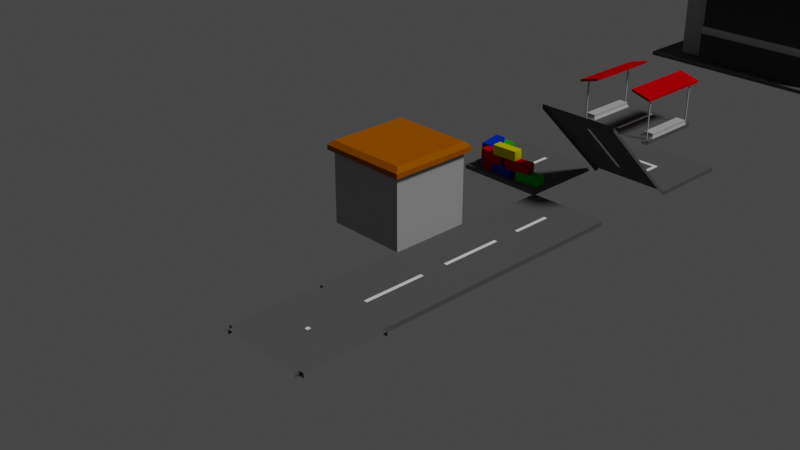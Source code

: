 # Source: Building.blend  (saved by Blender 2.93.20; exported with 4.5.12 LTS)
import bpy
from mathutils import Matrix  # noqa: F401  (used for matrix-valued properties, if any)

bpy.ops.wm.read_factory_settings(use_empty=True)
scene = bpy.context.scene
scene.name = 'Scene'

# ---- collections
col_collection = bpy.data.collections.new('Collection'); scene.collection.children.link(col_collection)
col_building = bpy.data.collections.new('Building'); scene.collection.children.link(col_building)
col_road = bpy.data.collections.new('Road'); col_building.children.link(col_road)

# ---- materials (node trees are filled in below, after node groups)
mat_strip = bpy.data.materials.new('Strip')
mat_strip.use_transparent_shadow = False
mat_strip.diffuse_color = (0.0, 0.0, 0.0, 1.0)
mat_whall = bpy.data.materials.new('Whall')
mat_whall.use_transparent_shadow = False
mat_whall.diffuse_color = (0.3424, 0.3424, 0.3424, 1.0)
mat_whall.roughness = 1.0
mat_whall.specular_intensity = 0.0
mat_whall.metallic = 0.5878
mat_interior = bpy.data.materials.new('Interior')
mat_interior.use_transparent_shadow = False
mat_interior.diffuse_color = (0.08714, 0.08714, 0.08714, 1.0)
mat_interior.roughness = 1.0
mat_interior.specular_intensity = 0.0
mat_roof = bpy.data.materials.new('Roof')
mat_roof.use_transparent_shadow = False
mat_roof.diffuse_color = (0.3264, 0.08627, 0.0, 1.0)
mat_roof.roughness = 1.0
mat_roof.specular_intensity = 0.0
mat_road = bpy.data.materials.new('Road')
mat_road.use_transparent_shadow = False
mat_road.diffuse_color = (0.08714, 0.08714, 0.08714, 1.0)
mat_road.roughness = 0.4916
mat_road.specular_intensity = 0.0
mat_white_strip = bpy.data.materials.new('White Strip')
mat_white_strip.use_transparent_shadow = False
mat_white_strip.roughness = 0.0
mat_white_strip.specular_intensity = 0.0
mat_white_strip.metallic = 0.09924
mat_green = bpy.data.materials.new('Green')
mat_green.use_transparent_shadow = False
mat_green.diffuse_color = (0.004585, 0.3844, 0.0, 1.0)
mat_green.roughness = 0.8885
mat_green.specular_intensity = 0.0
mat_green.metallic = 0.2824
mat_blue = bpy.data.materials.new('Blue')
mat_blue.use_transparent_shadow = False
mat_blue.diffuse_color = (0.0, 0.02565, 0.3844, 1.0)
mat_blue.specular_intensity = 0.0
mat_blue.metallic = 0.2214
mat_yellow = bpy.data.materials.new('Yellow')
mat_yellow.use_transparent_shadow = False
mat_yellow.diffuse_color = (0.5277, 0.4755, 0.0, 1.0)
mat_yellow.specular_intensity = 0.0
mat_yellow.metallic = 0.3588
mat_red = bpy.data.materials.new('Red')
mat_red.use_transparent_shadow = False
mat_red.diffuse_color = (0.3844, 0.0008325, 0.0, 1.0)
mat_red.specular_intensity = 0.0
mat_red.metallic = 0.3588
mat_concrete = bpy.data.materials.new('Concrete')
mat_concrete.use_transparent_shadow = False
mat_concrete.diffuse_color = (0.4292, 0.4292, 0.4292, 1.0)
mat_concrete.roughness = 1.0
mat_concrete.specular_intensity = 0.0
mat_busstop = bpy.data.materials.new('BusStop')
mat_busstop.use_transparent_shadow = False
mat_busstop.diffuse_color = (0.4672, 0.0, 0.002027, 1.0)
mat_busstop.roughness = 0.435
mat_busstop.specular_intensity = 0.3147
mat_busstop.metallic = 0.4685
mat_main = bpy.data.materials.new('Main')
mat_main.use_transparent_shadow = False
mat_main.diffuse_color = (0.8, 0.006451, 0.0, 1.0)
mat_main.specular_intensity = 1.0
mat_black = bpy.data.materials.new('Black')
mat_black.use_transparent_shadow = False
mat_black.diffuse_color = (0.04445, 0.04445, 0.04445, 1.0)
mat_black.specular_intensity = 0.0
mat_gris = bpy.data.materials.new('Gris')
mat_gris.use_transparent_shadow = False
mat_gris.diffuse_color = (0.3506, 0.3506, 0.3506, 1.0)
mat_gris.specular_intensity = 0.3287
mat_gris.metallic = 0.8671

# ---- material node trees

# ---- world
world_world = bpy.data.worlds.new('World'); scene.world = world_world
world_world.use_nodes = True; world_world.node_tree.nodes.clear()
_N = world_world.node_tree.nodes; _L = world_world.node_tree.links
n0 = _N.new('ShaderNodeOutputWorld'); n0.name = 'World Output'; n0.location = (300, 300)
n1 = _N.new('ShaderNodeBackground'); n1.name = 'Background'; n1.location = (10, 300)
n1.inputs[0].default_value = (0.05088, 0.05088, 0.05088, 1.0)
_L.new(n1.outputs[0], n0.inputs[0])
n0.is_active_output = True
world_world.color = (0.05088, 0.05088, 0.05088)
world_world.use_sun_shadow = False
world_world.sun_shadow_jitter_overblur = 0.0

# ---- cameras
cam_camera = bpy.data.cameras.new('Camera')
cam_camera.clip_end = 100.0
cam_camera.ortho_scale = 7.314

# ---- lights
light_light = bpy.data.lights.new('Light', 'SUN')
light_light.transmission_factor = 0.0
light_light.angle = 0.1993
light_light.energy = 2.0
light_light.shadow_soft_size = 0.1
light_light.shadow_cascade_max_distance = 1000.0

# ---- meshes
me_door = bpy.data.meshes.new('Door')
me_door.from_pydata([(-0.4, 0.0, -0.69), (-0.4, 0.0, 0.0), (-0.4, 0.05, -0.7), (-0.4, 0.05, 0.0), (0.4, 0.0, -0.69), (0.4, 0.0, 0.0), (0.4, 0.05, -0.7), (0.4, 0.05, 0.0), (-0.4, 0.0, -0.5863), (-0.4, 0.0, -0.5787), (-0.4, 0.0, -0.4283), (-0.4, 0.0, -0.4206), (-0.4, 0.0, -0.2739), (-0.4, 0.0, -0.2663), (-0.4, 0.0, -0.1196), (-0.4, 0.0, -0.1119), (-0.4, 0.05, -0.112), (-0.4, 0.05, -0.1198), (-0.4, 0.05, -0.2666), (-0.4, 0.05, -0.2744), (-0.4, 0.05, -0.4211), (-0.4, 0.05, -0.4289), (-0.4, 0.05, -0.5794), (-0.4, 0.05, -0.5872), (0.4, 0.05, -0.112), (0.4, 0.05, -0.1198), (0.4, 0.05, -0.2666), (0.4, 0.05, -0.2744), (0.4, 0.05, -0.4211), (0.4, 0.05, -0.4289), (0.4, 0.05, -0.5794), (0.4, 0.05, -0.5872), (0.4, 0.0, -0.1119), (0.4, 0.0, -0.1196), (0.4, 0.0, -0.2663), (0.4, 0.0, -0.2739), (0.4, 0.0, -0.4206), (0.4, 0.0, -0.4283), (0.4, 0.0, -0.5787), (0.4, 0.0, -0.5863)], [], [(15, 1, 3, 16), (16, 3, 7, 24), (24, 7, 5, 32), (32, 5, 1, 15), (2, 6, 4, 0), (7, 3, 1, 5), (4, 39, 8, 0), (39, 38, 9, 8), (38, 37, 10, 9), (37, 36, 11, 10), (36, 35, 12, 11), (35, 34, 13, 12), (34, 33, 14, 13), (33, 32, 15, 14), (6, 31, 39, 4), (31, 30, 38, 39), (30, 29, 37, 38), (29, 28, 36, 37), (28, 27, 35, 36), (27, 26, 34, 35), (26, 25, 33, 34), (25, 24, 32, 33), (2, 23, 31, 6), (23, 22, 30, 31), (22, 21, 29, 30), (21, 20, 28, 29), (20, 19, 27, 28), (19, 18, 26, 27), (18, 17, 25, 26), (17, 16, 24, 25), (0, 8, 23, 2), (8, 9, 22, 23), (9, 10, 21, 22), (10, 11, 20, 21), (11, 12, 19, 20), (12, 13, 18, 19), (13, 14, 17, 18), (14, 15, 16, 17)])
me_door.polygons.foreach_set('material_index', [0, 0, 0, 0, 0, 0, 0, 1, 0, 1, 0, 1, 0, 1, 0, 1, 0, 1, 0, 1, 0, 1, 0, 1, 0, 1, 0, 1, 0, 1, 0, 1, 0, 1, 0, 1, 0, 1])
_uv = me_door.uv_layers.new(name='UVMap')
_uv.uv.foreach_set('vector', [0.5972, 0.0, 0.625, 0.0, 0.625, 0.25, 0.5972, 0.25, 0.5972, 0.25, 0.625, 0.25, 0.625, 0.5, 0.5972, 0.5, 0.5972, 0.5, 0.625, 0.5, 0.625, 0.75, 0.5972, 0.75, 0.5972, 0.75, 0.625, 0.75, 0.625, 1.0, 0.5972, 1.0, 0.125, 0.5, 0.375, 0.5, 0.375, 0.75, 0.125, 0.75, 0.625, 0.5, 0.875, 0.5, 0.875, 0.75, 0.625, 0.75, 0.375, 0.75, 0.4028, 0.75, 0.4028, 1.0, 0.375, 1.0, 0.4028, 0.75, 0.4306, 0.75, 0.4306, 1.0, 0.4028, 1.0, 0.4306, 0.75, 0.4583, 0.75, 0.4583, 1.0, 0.4306, 1.0, 0.4583, 0.75, 0.4861, 0.75, 0.4861, 1.0, 0.4583, 1.0, 0.4861, 0.75, 0.5139, 0.75, 0.5139, 1.0, 0.4861, 1.0, 0.5139, 0.75, 0.5417, 0.75, 0.5417, 1.0, 0.5139, 1.0, 0.5417, 0.75, 0.5694, 0.75, 0.5694, 1.0, 0.5417, 1.0, 0.5694, 0.75, 0.5972, 0.75, 0.5972, 1.0, 0.5694, 1.0, 0.375, 0.5, 0.4028, 0.5, 0.4028, 0.75, 0.375, 0.75, 0.4028, 0.5, 0.4306, 0.5, 0.4306, 0.75, 0.4028, 0.75, 0.4306, 0.5, 0.4583, 0.5, 0.4583, 0.75, 0.4306, 0.75, 0.4583, 0.5, 0.4861, 0.5, 0.4861, 0.75, 0.4583, 0.75, 0.4861, 0.5, 0.5139, 0.5, 0.5139, 0.75, 0.4861, 0.75, 0.5139, 0.5, 0.5417, 0.5, 0.5417, 0.75, 0.5139, 0.75, 0.5417, 0.5, 0.5694, 0.5, 0.5694, 0.75, 0.5417, 0.75, 0.5694, 0.5, 0.5972, 0.5, 0.5972, 0.75, 0.5694, 0.75, 0.375, 0.25, 0.4028, 0.25, 0.4028, 0.5, 0.375, 0.5, 0.4028, 0.25, 0.4306, 0.25, 0.4306, 0.5, 0.4028, 0.5, 0.4306, 0.25, 0.4583, 0.25, 0.4583, 0.5, 0.4306, 0.5, 0.4583, 0.25, 0.4861, 0.25, 0.4861, 0.5, 0.4583, 0.5, 0.4861, 0.25, 0.5139, 0.25, 0.5139, 0.5, 0.4861, 0.5, 0.5139, 0.25, 0.5417, 0.25, 0.5417, 0.5, 0.5139, 0.5, 0.5417, 0.25, 0.5694, 0.25, 0.5694, 0.5, 0.5417, 0.5, 0.5694, 0.25, 0.5972, 0.25, 0.5972, 0.5, 0.5694, 0.5, 0.375, 0.0, 0.4028, 0.0, 0.4028, 0.25, 0.375, 0.25, 0.4028, 0.0, 0.4306, 0.0, 0.4306, 0.25, 0.4028, 0.25, 0.4306, 0.0, 0.4583, 0.0, 0.4583, 0.25, 0.4306, 0.25, 0.4583, 0.0, 0.4861, 0.0, 0.4861, 0.25, 0.4583, 0.25, 0.4861, 0.0, 0.5139, 0.0, 0.5139, 0.25, 0.4861, 0.25, 0.5139, 0.0, 0.5417, 0.0, 0.5417, 0.25, 0.5139, 0.25, 0.5417, 0.0, 0.5694, 0.0, 0.5694, 0.25, 0.5417, 0.25, 0.5694, 0.0, 0.5972, 0.0, 0.5972, 0.25, 0.5694, 0.25])
me_door.materials.append(None)
me_door.materials.append(mat_strip)
me_door.use_remesh_fix_poles = True
me_door.use_remesh_preserve_attributes = False
me_door.update()
me_depot = bpy.data.meshes.new('Depot')
me_depot.from_pydata([(-0.45, -0.45, 0.0), (-0.45, -0.45, 0.85), (-0.45, 0.45, 0.0), (-0.45, 0.45, 0.85), (0.45, -0.45, 0.0), (0.45, -0.45, 0.85), (0.45, 0.45, 0.0), (0.45, 0.45, 0.85), (0.4, 0.45, 0.0), (-0.4, 0.45, 0.0), (-0.4, 0.45, 0.85), (0.4, 0.45, 0.85), (-0.4, -0.45, 0.0), (0.4, -0.45, 0.0), (0.4, -0.45, 0.85), (-0.4, -0.45, 0.85), (-0.45, -0.45, 0.75), (-0.45, 0.45, 0.75), (0.45, 0.45, 0.75), (0.45, -0.45, 0.75), (0.4, -0.45, 0.75), (-0.4, -0.45, 0.75), (-0.4, 0.45, 0.75), (0.4, 0.45, 0.75), (0.4, 0.4, 0.01), (-0.4, 0.4, 0.01), (-0.5, -0.5, 0.7479), (-0.5, -0.5, 0.8021), (-0.5, 0.5, 0.8021), (0.433, 0.5, 0.8021), (0.5, 0.5, 0.8021), (0.5, -0.5, 0.8021), (-0.433, -0.5, 0.8021), (-0.433, 0.5, 0.8021), (0.433, -0.5, 0.8021), (-0.5, 0.5, 0.7479), (0.5, 0.5, 0.7479), (0.5, -0.5, 0.7479), (0.433, -0.5, 0.7479), (-0.433, -0.5, 0.7479), (-0.433, 0.5, 0.7479), (0.433, 0.5, 0.7479), (-0.45, 0.45, 0.6998), (0.45, 0.45, 0.6998), (0.45, -0.45, 0.6998), (0.4, -0.45, 0.6998), (-0.4, -0.45, 0.6998), (-0.4, 0.45, 0.6998), (0.4, 0.45, 0.6998), (-0.45, -0.45, 0.6998), (-0.4, 0.4, 0.7007), (0.4, 0.4, 0.7007), (-0.45, 0.45, -0.05), (-0.45, -0.45, -0.05), (-0.4, 0.45, -0.05), (0.45, -0.45, -0.05), (0.45, 0.45, -0.05), (0.4, -0.45, -0.05), (0.4, 0.45, -0.05), (-0.4, -0.45, -0.05), (0.4, 0.45, 0.0), (-0.4, 0.45, 0.0), (-0.4, 0.45, -0.05), (0.4, 0.45, -0.05), (-0.4, 0.5, -0.05), (0.4, 0.5, -0.05), (-0.4, 0.5, 0.0), (0.4, 0.5, 0.0)], [], [(20, 19, 37, 38), (1, 3, 28, 27), (21, 20, 38, 39), (7, 5, 31, 30), (63, 60, 67, 65), (10, 3, 1, 15), (7, 11, 14, 5), (11, 10, 15, 14), (2, 9, 54, 52), (13, 12, 59, 57), (10, 11, 29, 33), (22, 17, 35, 40), (3, 10, 33, 28), (23, 22, 40, 41), (48, 8, 24, 51), (42, 17, 22, 47), (45, 20, 21, 46), (44, 19, 20, 45), (46, 21, 16, 49), (43, 18, 19, 44), (48, 23, 18, 43), (49, 16, 17, 42), (23, 48, 47, 22), (8, 9, 25, 24), (26, 27, 28, 35), (41, 29, 30, 36), (36, 30, 31, 37), (39, 32, 27, 26), (37, 31, 34, 38), (38, 34, 32, 39), (35, 28, 33, 40), (40, 33, 29, 41), (16, 21, 39, 26), (5, 14, 34, 31), (15, 1, 27, 32), (19, 18, 36, 37), (14, 15, 32, 34), (18, 23, 41, 36), (11, 7, 30, 29), (17, 16, 26, 35), (9, 47, 50, 25), (25, 50, 51, 24), (0, 49, 42, 2), (8, 48, 43, 6), (6, 43, 44, 4), (12, 46, 49, 0), (4, 44, 45, 13), (13, 45, 46, 12), (2, 42, 47, 9), (50, 47, 48, 51), (0, 2, 52, 53), (6, 4, 55, 56), (12, 0, 53, 59), (8, 6, 56, 58), (4, 13, 57, 55), (61, 62, 64, 66), (60, 61, 66, 67), (66, 64, 65, 67)])
me_depot.polygons.foreach_set('material_index', [0, 2, 0, 2, 0, 2, 2, 2, 0, 0, 2, 0, 2, 0, 1, 0, 0, 0, 0, 0, 0, 0, 0, 0, 2, 2, 2, 2, 2, 2, 2, 2, 0, 2, 2, 0, 2, 0, 2, 0, 1, 1, 0, 0, 0, 0, 0, 0, 0, 1, 0, 0, 0, 0, 0, 0, 0, 0])
_uv = me_depot.uv_layers.new(name='UVMap')
_uv.uv.foreach_set('vector', [0.6011, 0.8333, 0.6011, 0.75, 0.6011, 0.75, 0.6011, 0.8333, 0.875, 0.75, 0.875, 0.5, 0.875, 0.5, 0.875, 0.75, 0.6011, 0.9167, 0.6011, 0.8333, 0.6011, 0.8333, 0.6011, 0.9167, 0.625, 0.5, 0.625, 0.75, 0.625, 0.75, 0.625, 0.5, 0.2917, 0.5, 0.2917, 0.5, 0.2917, 0.5, 0.2917, 0.5, 0.7917, 0.5, 0.875, 0.5, 0.875, 0.75, 0.7917, 0.75, 0.625, 0.5, 0.7083, 0.5, 0.7083, 0.75, 0.625, 0.75, 0.7083, 0.5, 0.7917, 0.5, 0.7917, 0.75, 0.7083, 0.75, 0.375, 0.25, 0.375, 0.3333, 0.375, 0.3333, 0.375, 0.25, 0.375, 0.8333, 0.375, 0.9167, 0.375, 0.9167, 0.375, 0.8333, 0.7917, 0.5, 0.7083, 0.5, 0.7083, 0.5, 0.7917, 0.5, 0.6011, 0.3333, 0.6011, 0.25, 0.6011, 0.25, 0.6011, 0.3333, 0.875, 0.5, 0.7917, 0.5, 0.7917, 0.5, 0.875, 0.5, 0.6011, 0.4167, 0.6011, 0.3333, 0.6011, 0.3333, 0.6011, 0.4167, 0.5803, 0.4167, 0.375, 0.4167, 0.375, 0.4167, 0.5803, 0.4167, 0.5803, 0.25, 0.6011, 0.25, 0.6011, 0.3333, 0.5803, 0.3333, 0.5803, 0.8333, 0.6011, 0.8333, 0.6011, 0.9167, 0.5803, 0.9167, 0.5803, 0.75, 0.6011, 0.75, 0.6011, 0.8333, 0.5803, 0.8333, 0.5803, 0.9167, 0.6011, 0.9167, 0.6011, 1.0, 0.5803, 1.0, 0.5803, 0.5, 0.6011, 0.5, 0.6011, 0.75, 0.5803, 0.75, 0.5803, 0.4167, 0.6011, 0.4167, 0.6011, 0.5, 0.5803, 0.5, 0.5803, 0.0, 0.6011, 0.0, 0.6011, 0.25, 0.5803, 0.25, 0.6011, 0.4167, 0.5803, 0.4167, 0.5803, 0.3333, 0.6011, 0.3333, 0.2917, 0.5, 0.2083, 0.5, 0.2083, 0.5, 0.2917, 0.5, 0.6011, 0.0, 0.625, 0.0, 0.625, 0.25, 0.6011, 0.25, 0.6011, 0.4167, 0.625, 0.4167, 0.625, 0.5, 0.6011, 0.5, 0.6011, 0.5, 0.625, 0.5, 0.625, 0.75, 0.6011, 0.75, 0.6011, 0.9167, 0.625, 0.9167, 0.625, 1.0, 0.6011, 1.0, 0.6011, 0.75, 0.625, 0.75, 0.625, 0.8333, 0.6011, 0.8333, 0.6011, 0.8333, 0.625, 0.8333, 0.625, 0.9167, 0.6011, 0.9167, 0.6011, 0.25, 0.625, 0.25, 0.625, 0.3333, 0.6011, 0.3333, 0.6011, 0.3333, 0.625, 0.3333, 0.625, 0.4167, 0.6011, 0.4167, 0.6011, 1.0, 0.6011, 0.9167, 0.6011, 0.9167, 0.6011, 1.0, 0.625, 0.75, 0.7083, 0.75, 0.7083, 0.75, 0.625, 0.75, 0.7917, 0.75, 0.875, 0.75, 0.875, 0.75, 0.7917, 0.75, 0.6011, 0.75, 0.6011, 0.5, 0.6011, 0.5, 0.6011, 0.75, 0.7083, 0.75, 0.7917, 0.75, 0.7917, 0.75, 0.7083, 0.75, 0.6011, 0.5, 0.6011, 0.4167, 0.6011, 0.4167, 0.6011, 0.5, 0.7083, 0.5, 0.625, 0.5, 0.625, 0.5, 0.7083, 0.5, 0.6011, 0.25, 0.6011, 0.0, 0.6011, 0.0, 0.6011, 0.25, 0.375, 0.3333, 0.5803, 0.3333, 0.5803, 0.3333, 0.375, 0.3333, 0.375, 0.3333, 0.5803, 0.3333, 0.5803, 0.4167, 0.375, 0.4167, 0.375, 0.0, 0.5803, 0.0, 0.5803, 0.25, 0.375, 0.25, 0.375, 0.4167, 0.5803, 0.4167, 0.5803, 0.5, 0.375, 0.5, 0.375, 0.5, 0.5803, 0.5, 0.5803, 0.75, 0.375, 0.75, 0.375, 0.9167, 0.5803, 0.9167, 0.5803, 1.0, 0.375, 1.0, 0.375, 0.75, 0.5803, 0.75, 0.5803, 0.8333, 0.375, 0.8333, 0.375, 0.8333, 0.5803, 0.8333, 0.5803, 0.9167, 0.375, 0.9167, 0.375, 0.25, 0.5803, 0.25, 0.5803, 0.3333, 0.375, 0.3333, 0.5803, 0.3333, 0.5803, 0.3333, 0.5803, 0.4167, 0.5803, 0.4167, 0.375, 0.0, 0.375, 0.25, 0.375, 0.25, 0.375, 0.0, 0.375, 0.5, 0.375, 0.75, 0.375, 0.75, 0.375, 0.5, 0.375, 0.9167, 0.375, 1.0, 0.375, 1.0, 0.375, 0.9167, 0.375, 0.4167, 0.375, 0.5, 0.375, 0.5, 0.375, 0.4167, 0.375, 0.75, 0.375, 0.8333, 0.375, 0.8333, 0.375, 0.75, 0.2083, 0.5, 0.2083, 0.5, 0.2083, 0.5, 0.2083, 0.5, 0.2917, 0.5, 0.2083, 0.5, 0.2083, 0.5, 0.2917, 0.5, 0.2083, 0.5, 0.2083, 0.5, 0.2917, 0.5, 0.2917, 0.5])
me_depot.materials.append(mat_whall)
me_depot.materials.append(mat_interior)
me_depot.materials.append(mat_roof)
me_depot.use_remesh_fix_poles = True
me_depot.use_remesh_preserve_attributes = False
me_depot.update()
me_loadingbay = bpy.data.meshes.new('LoadingBay')
me_loadingbay.from_pydata([(-0.5, -0.5, -0.05), (-0.5, -0.5, 0.0), (-0.5, 0.45, -0.05), (-0.5, 0.45, -3.725e-09), (0.5, -0.5, -0.05), (0.5, -0.5, 0.0), (0.5, 0.45, -0.05), (0.5, 0.45, -3.725e-09), (0.1793, -0.4344, -0.00102), (0.1793, -0.4344, 0.112), (0.1696, -0.324, -0.00102), (0.1696, -0.324, 0.112), (0.4781, -0.4081, -0.00102), (0.4781, -0.4081, 0.112), (0.4684, -0.2977, -0.00102), (0.4684, -0.2977, 0.112), (-0.1767, -0.4156, -0.00102), (-0.1767, -0.4156, 0.112), (-0.1631, -0.3056, -0.00102), (-0.1631, -0.3056, 0.112), (0.1211, -0.4524, -0.00102), (0.1211, -0.4524, 0.112), (0.1346, -0.3424, -0.00102), (0.1346, -0.3424, 0.112), (-0.4679, -0.2357, -0.00102), (-0.4679, -0.2357, 0.112), (-0.3822, -0.1654, -0.00102), (-0.3822, -0.1654, 0.112), (-0.2778, -0.4677, -0.00102), (-0.2778, -0.4677, 0.112), (-0.1921, -0.3975, -0.00102), (-0.1921, -0.3975, 0.112), (0.04744, -0.4578, 0.1104), (0.04744, -0.4578, 0.2234), (0.034, -0.3478, 0.1104), (0.034, -0.3478, 0.2234), (0.3452, -0.4214, 0.1104), (0.3452, -0.4214, 0.2234), (0.3318, -0.3114, 0.1104), (0.3318, -0.3114, 0.2234), (-0.3392, -0.4222, 0.1104), (-0.3392, -0.4222, 0.2234), (-0.3313, -0.3116, 0.1104), (-0.3313, -0.3116, 0.2234), (-0.03997, -0.4436, 0.1104), (-0.03997, -0.4436, 0.2234), (-0.03208, -0.333, 0.1104), (-0.03208, -0.333, 0.2234), (-0.1348, -0.4568, 0.222), (-0.1348, -0.4568, 0.335), (-0.14, -0.3461, 0.222), (-0.14, -0.3461, 0.335), (0.1649, -0.4426, 0.222), (0.1649, -0.4426, 0.335), (0.1597, -0.3319, 0.222), (0.1597, -0.3319, 0.335), (-0.4824, 0.1681, -0.00102), (-0.4824, 0.1681, 0.112), (-0.3716, 0.1666, -0.00102), (-0.3716, 0.1666, 0.112), (-0.4863, -0.1319, -0.00102), (-0.4863, -0.1319, 0.112), (-0.3755, -0.1333, -0.00102), (-0.3755, -0.1333, 0.112), (-0.4915, -0.01421, 0.1126), (-0.4915, -0.01421, 0.2256), (-0.3827, 0.006872, 0.1126), (-0.3827, 0.006872, 0.2256), (-0.4344, -0.3087, 0.1126), (-0.4344, -0.3087, 0.2256), (-0.3256, -0.2877, 0.1126), (-0.3256, -0.2877, 0.2256), (0.02, 0.5, -0.05), (-0.02, 0.5, -0.05), (-0.02, 0.5, 0.0), (0.02, 0.5, 0.0), (-0.02, -0.5, -0.05), (0.02, -0.5, -0.05), (0.02, -0.5, 0.0), (-0.02, -0.5, 0.0), (-0.5, 0.3, -0.05), (-0.5, 0.3, 0.0), (0.5, 0.3, -0.05), (0.5, 0.3, 0.0), (0.02, 0.3, 0.0), (-0.02, 0.3, 0.0), (-0.5, -0.1, -0.05), (0.5, -0.1, 0.0), (0.02, -0.1, 0.0), (-0.02, -0.1, 0.0), (-0.5, -0.1, 0.0), (0.5, -0.1, -0.05), (0.45, 0.5, 0.0), (0.45, -0.5, -0.05), (0.45, 0.5, -0.05), (0.45, -0.5, 0.0), (0.45, 0.3, 0.0), (0.45, -0.1, 0.0), (-0.45, 0.5, -0.05), (-0.45, -0.5, 0.0), (-0.45, 0.5, 0.0), (-0.45, -0.5, -0.05), (-0.45, 0.3, 0.0), (-0.45, -0.1, 0.0)], [], [(80, 81, 3, 2), (94, 92, 7, 6), (91, 87, 5, 4), (101, 99, 1, 0), (103, 90, 1, 99), (8, 9, 11, 10), (10, 11, 15, 14), (14, 15, 13, 12), (12, 13, 9, 8), (10, 14, 12, 8), (15, 11, 9, 13), (16, 17, 19, 18), (18, 19, 23, 22), (22, 23, 21, 20), (20, 21, 17, 16), (18, 22, 20, 16), (23, 19, 17, 21), (24, 25, 27, 26), (26, 27, 31, 30), (30, 31, 29, 28), (28, 29, 25, 24), (26, 30, 28, 24), (31, 27, 25, 29), (32, 33, 35, 34), (34, 35, 39, 38), (38, 39, 37, 36), (36, 37, 33, 32), (34, 38, 36, 32), (39, 35, 33, 37), (40, 41, 43, 42), (42, 43, 47, 46), (46, 47, 45, 44), (44, 45, 41, 40), (42, 46, 44, 40), (47, 43, 41, 45), (48, 49, 51, 50), (50, 51, 55, 54), (54, 55, 53, 52), (52, 53, 49, 48), (50, 54, 52, 48), (55, 51, 49, 53), (56, 57, 59, 58), (58, 59, 63, 62), (62, 63, 61, 60), (60, 61, 57, 56), (58, 62, 60, 56), (63, 59, 57, 61), (64, 65, 67, 66), (66, 67, 71, 70), (70, 71, 69, 68), (68, 69, 65, 64), (66, 70, 68, 64), (71, 67, 65, 69), (97, 88, 78, 95), (88, 89, 79, 78), (93, 95, 78, 77), (77, 78, 79, 76), (98, 100, 74, 73), (73, 74, 75, 72), (75, 74, 85, 84), (92, 75, 84, 96), (100, 3, 81, 102), (6, 7, 83, 82), (86, 90, 81, 80), (0, 1, 90, 86), (84, 85, 89, 88), (96, 84, 88, 97), (102, 81, 90, 103), (82, 83, 87, 91), (83, 96, 97, 87), (7, 92, 96, 83), (4, 5, 95, 93), (87, 97, 95, 5), (72, 75, 92, 94), (85, 102, 103, 89), (74, 100, 102, 85), (2, 3, 100, 98), (89, 103, 99, 79), (76, 79, 99, 101)])
me_loadingbay.polygons.foreach_set('material_index', [0, 0, 0, 0, 0, 2, 2, 2, 2, 2, 2, 3, 3, 3, 3, 3, 3, 5, 5, 5, 5, 5, 5, 5, 5, 5, 5, 5, 5, 5, 5, 5, 5, 5, 5, 4, 4, 4, 4, 4, 4, 2, 2, 2, 2, 2, 2, 3, 3, 3, 3, 3, 3, 0, 0, 0, 0, 0, 0, 0, 0, 0, 0, 0, 0, 1, 0, 0, 0, 0, 0, 0, 0, 0, 0, 0, 0, 0, 0])
_uv = me_loadingbay.uv_layers.new(name='UVMap')
_uv.uv.foreach_set('vector', [0.375, 0.2097, 0.625, 0.2097, 0.625, 0.25, 0.375, 0.25, 0.375, 0.4636, 0.625, 0.4636, 0.625, 0.5, 0.375, 0.5, 0.375, 0.6368, 0.625, 0.6368, 0.625, 0.75, 0.375, 0.75, 0.375, 0.9543, 0.625, 0.9543, 0.625, 1.0, 0.375, 1.0, 0.8293, 0.6368, 0.875, 0.6368, 0.875, 0.75, 0.8293, 0.75, 0.375, 0.0, 0.625, 0.0, 0.625, 0.25, 0.375, 0.25, 0.375, 0.25, 0.625, 0.25, 0.625, 0.5, 0.375, 0.5, 0.375, 0.5, 0.625, 0.5, 0.625, 0.75, 0.375, 0.75, 0.375, 0.75, 0.625, 0.75, 0.625, 1.0, 0.375, 1.0, 0.125, 0.5, 0.375, 0.5, 0.375, 0.75, 0.125, 0.75, 0.625, 0.5, 0.875, 0.5, 0.875, 0.75, 0.625, 0.75, 0.375, 0.0, 0.625, 0.0, 0.625, 0.25, 0.375, 0.25, 0.375, 0.25, 0.625, 0.25, 0.625, 0.5, 0.375, 0.5, 0.375, 0.5, 0.625, 0.5, 0.625, 0.75, 0.375, 0.75, 0.375, 0.75, 0.625, 0.75, 0.625, 1.0, 0.375, 1.0, 0.125, 0.5, 0.375, 0.5, 0.375, 0.75, 0.125, 0.75, 0.625, 0.5, 0.875, 0.5, 0.875, 0.75, 0.625, 0.75, 0.375, 0.0, 0.625, 0.0, 0.625, 0.25, 0.375, 0.25, 0.375, 0.25, 0.625, 0.25, 0.625, 0.5, 0.375, 0.5, 0.375, 0.5, 0.625, 0.5, 0.625, 0.75, 0.375, 0.75, 0.375, 0.75, 0.625, 0.75, 0.625, 1.0, 0.375, 1.0, 0.125, 0.5, 0.375, 0.5, 0.375, 0.75, 0.125, 0.75, 0.625, 0.5, 0.875, 0.5, 0.875, 0.75, 0.625, 0.75, 0.375, 0.0, 0.625, 0.0, 0.625, 0.25, 0.375, 0.25, 0.375, 0.25, 0.625, 0.25, 0.625, 0.5, 0.375, 0.5, 0.375, 0.5, 0.625, 0.5, 0.625, 0.75, 0.375, 0.75, 0.375, 0.75, 0.625, 0.75, 0.625, 1.0, 0.375, 1.0, 0.125, 0.5, 0.375, 0.5, 0.375, 0.75, 0.125, 0.75, 0.625, 0.5, 0.875, 0.5, 0.875, 0.75, 0.625, 0.75, 0.375, 0.0, 0.625, 0.0, 0.625, 0.25, 0.375, 0.25, 0.375, 0.25, 0.625, 0.25, 0.625, 0.5, 0.375, 0.5, 0.375, 0.5, 0.625, 0.5, 0.625, 0.75, 0.375, 0.75, 0.375, 0.75, 0.625, 0.75, 0.625, 1.0, 0.375, 1.0, 0.125, 0.5, 0.375, 0.5, 0.375, 0.75, 0.125, 0.75, 0.625, 0.5, 0.875, 0.5, 0.875, 0.75, 0.625, 0.75, 0.375, 0.0, 0.625, 0.0, 0.625, 0.25, 0.375, 0.25, 0.375, 0.25, 0.625, 0.25, 0.625, 0.5, 0.375, 0.5, 0.375, 0.5, 0.625, 0.5, 0.625, 0.75, 0.375, 0.75, 0.375, 0.75, 0.625, 0.75, 0.625, 1.0, 0.375, 1.0, 0.125, 0.5, 0.375, 0.5, 0.375, 0.75, 0.125, 0.75, 0.625, 0.5, 0.875, 0.5, 0.875, 0.75, 0.625, 0.75, 0.375, 0.0, 0.625, 0.0, 0.625, 0.25, 0.375, 0.25, 0.375, 0.25, 0.625, 0.25, 0.625, 0.5, 0.375, 0.5, 0.375, 0.5, 0.625, 0.5, 0.625, 0.75, 0.375, 0.75, 0.375, 0.75, 0.625, 0.75, 0.625, 1.0, 0.375, 1.0, 0.125, 0.5, 0.375, 0.5, 0.375, 0.75, 0.125, 0.75, 0.625, 0.5, 0.875, 0.5, 0.875, 0.75, 0.625, 0.75, 0.375, 0.0, 0.625, 0.0, 0.625, 0.25, 0.375, 0.25, 0.375, 0.25, 0.625, 0.25, 0.625, 0.5, 0.375, 0.5, 0.375, 0.5, 0.625, 0.5, 0.625, 0.75, 0.375, 0.75, 0.375, 0.75, 0.625, 0.75, 0.625, 1.0, 0.375, 1.0, 0.125, 0.5, 0.375, 0.5, 0.375, 0.75, 0.125, 0.75, 0.625, 0.5, 0.875, 0.5, 0.875, 0.75, 0.625, 0.75, 0.6614, 0.6368, 0.7083, 0.6368, 0.7083, 0.75, 0.6614, 0.75, 0.7083, 0.6368, 0.7917, 0.6368, 0.7917, 0.75, 0.7083, 0.75, 0.375, 0.7864, 0.625, 0.7864, 0.625, 0.8333, 0.375, 0.8333, 0.375, 0.8333, 0.625, 0.8333, 0.625, 0.9167, 0.375, 0.9167, 0.375, 0.2957, 0.625, 0.2957, 0.625, 0.3333, 0.375, 0.3333, 0.375, 0.3333, 0.625, 0.3333, 0.625, 0.4167, 0.375, 0.4167, 0.7083, 0.5, 0.7917, 0.5, 0.7917, 0.5403, 0.7083, 0.5403, 0.6614, 0.5, 0.7083, 0.5, 0.7083, 0.5403, 0.6614, 0.5403, 0.8293, 0.5, 0.875, 0.5, 0.875, 0.5403, 0.8293, 0.5403, 0.375, 0.5, 0.625, 0.5, 0.625, 0.5403, 0.375, 0.5403, 0.375, 0.1132, 0.625, 0.1132, 0.625, 0.2097, 0.375, 0.2097, 0.375, 0.0, 0.625, 0.0, 0.625, 0.1132, 0.375, 0.1132, 0.7083, 0.5403, 0.7917, 0.5403, 0.7917, 0.6368, 0.7083, 0.6368, 0.6614, 0.5403, 0.7083, 0.5403, 0.7083, 0.6368, 0.6614, 0.6368, 0.8293, 0.5403, 0.875, 0.5403, 0.875, 0.6368, 0.8293, 0.6368, 0.375, 0.5403, 0.625, 0.5403, 0.625, 0.6368, 0.375, 0.6368, 0.625, 0.5403, 0.6614, 0.5403, 0.6614, 0.6368, 0.625, 0.6368, 0.625, 0.5, 0.6614, 0.5, 0.6614, 0.5403, 0.625, 0.5403, 0.375, 0.75, 0.625, 0.75, 0.625, 0.7864, 0.375, 0.7864, 0.625, 0.6368, 0.6614, 0.6368, 0.6614, 0.75, 0.625, 0.75, 0.375, 0.4167, 0.625, 0.4167, 0.625, 0.4636, 0.375, 0.4636, 0.7917, 0.5403, 0.8293, 0.5403, 0.8293, 0.6368, 0.7917, 0.6368, 0.7917, 0.5, 0.8293, 0.5, 0.8293, 0.5403, 0.7917, 0.5403, 0.375, 0.25, 0.625, 0.25, 0.625, 0.2957, 0.375, 0.2957, 0.7917, 0.6368, 0.8293, 0.6368, 0.8293, 0.75, 0.7917, 0.75, 0.375, 0.9167, 0.625, 0.9167, 0.625, 0.9543, 0.375, 0.9543])
me_loadingbay.materials.append(mat_road)
me_loadingbay.materials.append(mat_white_strip)
me_loadingbay.materials.append(mat_green)
me_loadingbay.materials.append(mat_blue)
me_loadingbay.materials.append(mat_yellow)
me_loadingbay.materials.append(mat_red)
me_loadingbay.use_remesh_fix_poles = True
me_loadingbay.use_remesh_preserve_attributes = False
me_loadingbay.update()
me_busstop = bpy.data.meshes.new('BusStop')
me_busstop.from_pydata([(0.45, -0.5, -0.05), (0.0, -0.5, 0.0), (0.45, -0.5, 0.0), (0.02, -0.5, 0.0), (0.49, -0.3328, 0.03), (0.0, -0.35, 0.0), (0.02, -0.35, 0.0), (0.5, -0.35, -0.05), (0.5, -0.425, 0.0), (0.0, -0.425, 0.0), (0.02, -0.425, 0.0), (0.5, -0.425, -0.05), (0.25, -0.5, 0.0), (0.37, -0.3328, 0.03), (0.275, -0.425, 0.0), (0.5, -0.35, 0.0), (0.35, -0.35, 0.0), (0.49, -0.3328, 0.06), (0.37, -0.3328, 0.06), (0.5, 2.98e-08, -0.05), (0.5, 2.98e-08, -2.459e-07), (0.0, 2.98e-08, -2.459e-07), (0.02, 0.0, -2.459e-07), (0.35, 2.98e-08, -2.459e-07), (0.49, 0.0, 0.03), (0.37, 2.98e-08, 0.03), (0.49, 2.98e-08, 0.06), (0.37, 5.96e-08, 0.06), (0.45, -0.39, 3.725e-08), (0.45, -0.39, 0.52), (0.4571, -0.3929, 3.725e-08), (0.4571, -0.3929, 0.52), (0.46, -0.4, 3.725e-08), (0.46, -0.4, 0.52), (0.4571, -0.4071, 3.725e-08), (0.4571, -0.4071, 0.52), (0.45, -0.41, 3.725e-08), (0.45, -0.41, 0.52), (0.4429, -0.4071, 3.725e-08), (0.4429, -0.4071, 0.52), (0.44, -0.4, 3.725e-08), (0.44, -0.4, 0.52), (0.4429, -0.3929, 3.725e-08), (0.4429, -0.3929, 0.52), (0.25, -0.5, 0.57), (0.25, -0.5, 0.6), (0.25, 0.0, 0.57), (0.25, 0.0, 0.6), (0.5, -0.5, 0.5), (0.5, -0.5, 0.53), (0.5, 0.0, 0.5), (0.5, 0.0, 0.53), (0.25, -0.5, 0.57), (0.25, -0.5, 0.6), (0.25, 0.0, 0.57), (0.25, 0.0, 0.6)], [], [(14, 8, 15, 16), (11, 8, 2, 0), (10, 6, 5, 9), (19, 20, 15, 7), (3, 10, 9, 1), (7, 15, 8, 11), (12, 2, 8, 14), (3, 12, 14, 10), (10, 14, 16, 6), (24, 4, 15, 20), (4, 13, 16, 15), (25, 13, 18, 27), (13, 4, 17, 18), (4, 24, 26, 17), (18, 17, 26, 27), (13, 25, 23, 16), (6, 16, 23, 22), (6, 22, 21, 5), (28, 29, 31, 30), (30, 31, 33, 32), (32, 33, 35, 34), (34, 35, 37, 36), (36, 37, 39, 38), (38, 39, 41, 40), (40, 41, 43, 42), (42, 43, 29, 28), (46, 47, 51, 50), (50, 51, 49, 48), (48, 49, 45, 44), (46, 50, 48, 44), (51, 47, 45, 49), (52, 53, 55, 54)])
me_busstop.polygons.foreach_set('material_index', [0, 0, 0, 0, 0, 0, 0, 0, 0, 2, 2, 2, 2, 2, 2, 2, 0, 1, 2, 2, 2, 2, 2, 2, 2, 2, 3, 3, 3, 3, 3, 3])
_uv = me_busstop.uv_layers.new(name='UVMap')
_uv.uv.foreach_set('vector', [0.5, 0.8318, 0.5, 0.7311, 0.5, 0.7122, 0.5, 0.795, 0.375, 0.7311, 0.5, 0.7311, 0.5, 0.75, 0.375, 0.75, 0.5, 0.9325, 0.5, 0.8778, 0.5, 0.8867, 0.5, 0.9433, 0.375, 0.6253, 0.5, 0.6253, 0.5, 0.7122, 0.375, 0.7122, 0.5, 0.9873, 0.5, 0.9325, 0.5, 0.9433, 0.5, 1.0, 0.375, 0.7122, 0.5, 0.7122, 0.5, 0.7311, 0.375, 0.7311, 0.5, 0.8686, 0.5, 0.75, 0.5, 0.7311, 0.5, 0.8318, 0.5, 0.9873, 0.5, 0.8686, 0.5, 0.8318, 0.5, 0.9325, 0.5, 0.9325, 0.5, 0.8318, 0.5, 0.795, 0.5, 0.8778, 0.5, 0.6253, 0.5, 0.7132, 0.5, 0.7122, 0.5, 0.6253, 0.5, 0.7132, 0.5, 0.7814, 0.5, 0.795, 0.5, 0.7122, 0.5, 0.6256, 0.5, 0.7814, 0.5, 0.7814, 0.5, 0.6256, 0.5, 0.7814, 0.5, 0.7132, 0.5, 0.7132, 0.5, 0.7814, 0.5, 0.7132, 0.5, 0.6253, 0.5, 0.6253, 0.5, 0.7132, 0.5, 0.7814, 0.5, 0.7132, 0.5, 0.6253, 0.5, 0.6256, 0.5, 0.7814, 0.5, 0.6256, 0.5, 0.6256, 0.5, 0.795, 0.5, 0.8778, 0.5, 0.795, 0.5, 0.6256, 0.5, 0.6259, 0.5, 0.8778, 0.5, 0.6259, 0.5, 0.626, 0.5, 0.8867, 1.0, 0.5, 1.0, 1.0, 0.875, 1.0, 0.875, 0.5, 0.875, 0.5, 0.875, 1.0, 0.75, 1.0, 0.75, 0.5, 0.75, 0.5, 0.75, 1.0, 0.625, 1.0, 0.625, 0.5, 0.625, 0.5, 0.625, 1.0, 0.5, 1.0, 0.5, 0.5, 0.5, 0.5, 0.5, 1.0, 0.375, 1.0, 0.375, 0.5, 0.375, 0.5, 0.375, 1.0, 0.25, 1.0, 0.25, 0.5, 0.25, 0.5, 0.25, 1.0, 0.125, 1.0, 0.125, 0.5, 0.125, 0.5, 0.125, 1.0, 0.0, 1.0, 0.0, 0.5, 0.375, 0.25, 0.625, 0.25, 0.625, 0.5, 0.375, 0.5, 0.375, 0.5, 0.625, 0.5, 0.625, 0.75, 0.375, 0.75, 0.375, 0.75, 0.625, 0.75, 0.625, 1.0, 0.375, 1.0, 0.125, 0.5, 0.375, 0.5, 0.375, 0.75, 0.125, 0.75, 0.625, 0.5, 0.875, 0.5, 0.875, 0.75, 0.625, 0.75, 0.375, 0.0, 0.625, 0.0, 0.625, 0.25, 0.375, 0.25])
me_busstop.materials.append(mat_road)
me_busstop.materials.append(mat_white_strip)
me_busstop.materials.append(mat_concrete)
me_busstop.materials.append(mat_busstop)
me_busstop.use_remesh_preserve_volume = False
me_busstop.use_remesh_preserve_attributes = False
me_busstop.use_mirror_vertex_groups = False
me_busstop.update()
me_industrise = bpy.data.meshes.new('Industrise')
me_industrise.from_pydata([(-1.5, 1.5, -0.05), (-1.5, 1.5, 0.0), (0.0, -1.5, -0.05), (0.0, -1.5, 0.0), (0.0, 1.5, -0.05), (0.0, 1.5, 0.0), (-1.5, -1.5, -0.05), (-1.5, -1.5, 0.0), (-1.5, 1.2, -0.05), (-1.5, -1.2, -0.05), (-1.5, -1.2, 0.0), (0.0, -1.2, -0.05), (0.0, 1.2, -0.05), (0.0, -1.2, 0.0), (-1.5, 1.2, 0.0), (0.0, 1.2, 0.0), (0.0, -1.4, 0.0), (-1.2, 1.5, -0.05), (-1.2, 1.5, 0.0), (-1.2, -1.5, 0.0), (-1.2, 1.2, 0.0), (-1.2, -1.2, 0.0), (-1.2, 1.2, -0.05), (-1.2, -1.2, -0.05), (0.0, 1.2, 1.5), (-1.2, 1.2, 1.5), (-1.2, -1.2, 1.5), (-0.8, 1.5, 0.0), (-0.8, 1.2, 0.0), (-0.8, -1.4, 0.0), (-0.8, 1.5, -0.05), (-0.8, -1.5, 0.0), (-0.8, 1.2, -0.05), (-0.8, -1.2, -0.05), (-0.8, 1.2, 1.5), (-0.8, -1.2, 1.5), (-1.2, -1.2, 1.2), (0.0, 1.2, 1.2), (-1.2, 1.2, 1.2), (-0.8, 1.2, 1.2), (-0.8, -1.2, 1.2), (-0.8, 1.1, 0.0), (0.0, 1.1, 0.0), (0.0, 1.1, 1.2), (-0.8, 1.1, 1.2), (-1.5, 0.2, -0.05), (-1.5, -0.2, -0.05), (-1.5, 0.2, 0.0), (0.0, -0.2, -0.05), (0.0, 0.2, -0.05), (0.0, 0.2, 0.0), (0.0, -0.2, 0.0), (-1.5, -0.2, 0.0), (-1.2, 0.2, -0.05), (-1.2, -0.2, -0.05), (-1.3, 0.2, 0.0), (-1.3, -0.2, 0.0), (-1.3, 0.2, 1.5), (-1.3, -0.2, 1.5), (-0.8, 0.2, -0.05), (-0.8, -0.2, -0.05), (-1.3, -0.2, 1.2), (-1.3, 0.2, 1.2), (0.0, 0.35, -0.05), (-1.5, 0.35, 0.0), (-1.2, 0.35, 1.2), (-1.5, 0.35, -0.05), (0.0, 0.35, 0.0), (-1.2, 0.35, -0.05), (-1.2, 0.35, 0.0), (-1.2, 0.35, 1.5), (-0.8, 0.35, -0.05), (-1.5, -0.35, -0.05), (0.0, -0.35, 0.0), (-1.2, -0.35, -0.05), (-1.2, -0.35, 0.0), (-1.2, -0.35, 1.5), (-0.8, -0.35, -0.05), (-1.5, -0.35, 0.0), (0.0, -0.35, -0.05), (-1.2, -0.35, 1.2), (-0.8, 1.0, 1.6), (0.0, 1.0, 1.6), (-1.0, -0.35, 1.6), (-1.0, -1.0, 1.6), (-1.0, 1.0, 1.6), (0.0, 0.2, 1.6), (0.0, 0.01, 1.6), (0.0, -0.01, 1.6), (-1.0, 0.35, 1.6), (-1.0, 0.2, 1.6), (-1.0, -0.2, 1.6), (-0.8, 0.01, 1.6), (-0.8, -0.01, 1.6), (-0.8, 0.2, 1.6), (0.0, -1.2, 1.5), (0.0, -1.2, 1.2), (-0.05389, -0.2, 1.6), (4.191e-09, -0.258, 1.6), (0.0, -0.2436, 1.571), (0.0, -0.2, 1.6), (-0.05335, -1.0, 1.6), (-0.739, -1.0, 1.6), (-0.8, -0.9439, 1.6), (-0.8525, -1.0, 1.6), (-0.8, -1.047, 1.577), (-0.8, -0.2561, 1.6), (-0.739, -0.2, 1.6), (-0.8, -0.2, 1.6), (-0.842, -0.2315, 1.6), (-0.1039, -0.35, 1.9), (-0.05, -0.408, 1.9), (-0.05, -0.7906, 1.9), (-0.1035, -0.85, 1.9), (-0.3399, -0.85, 1.9), (-0.4, -0.7938, 1.9), (-0.4, -0.4062, 1.9), (-0.3399, -0.35, 1.9), (-0.1043, -0.25, 4.0), (-0.05, -0.3087, 4.0), (-0.05, -0.8902, 4.0), (-0.104, -0.95, 4.0), (-0.4403, -0.95, 4.0), (-0.5, -0.8932, 4.0), (-0.5, -0.3068, 4.0), (-0.4403, -0.25, 4.0), (-0.4, -0.7936, 3.8), (-0.3402, -0.85, 3.8), (-0.4, -0.4064, 3.8), (-0.3402, -0.35, 3.8), (-0.05, -0.4082, 3.8), (-0.104, -0.35, 3.8), (-0.05, -0.7906, 3.8), (-0.1037, -0.85, 3.8), (-0.2044, -0.4, 4.0), (-0.15, -0.4586, 4.0), (-0.15, -0.7406, 4.0), (-0.2042, -0.8, 4.0), (-0.2907, -0.8, 4.0), (-0.35, -0.7432, 4.0), (-0.35, -0.4568, 4.0), (-0.2907, -0.4, 4.0), (-0.15, -0.4583, 3.9), (-0.2043, -0.4, 3.9), (-0.2041, -0.8, 3.9), (-0.15, -0.7409, 3.9), (-0.35, -0.7433, 3.9), (-0.291, -0.8, 3.9), (-0.291, -0.4, 3.9), (-0.35, -0.4567, 3.9), (-0.0523, -1.018, 1.563), (-0.7332, -1.02, 1.563), (-0.7969, -1.023, 1.568), (0.0, -1.022, 1.566), (0.0, -0.9401, 1.6), (0.0, -1.09, 1.54), (-1.2, -1.2, 0.45), (-1.2, 1.2, 0.45), (-0.8, 1.2, 0.45), (-0.8, -1.4, 0.45), (0.0, 1.1, 0.45), (-0.8, 1.1, 0.45), (-1.3, 0.2, 0.45), (-1.3, -0.2, 0.45), (-1.2, 0.35, 0.45), (-1.2, -0.35, 0.45), (0.0, -1.4, 0.45), (-0.9, -1.5, 0.0), (-0.9, -1.2, 0.0), (-0.9, -1.2, 1.5), (-0.9, -1.2, 1.2), (-0.9, -1.2, 0.45), (-0.7264, 0.9264, 1.7), (0.0, 1.0, 1.7), (0.0, 0.35, 1.7), (-0.7264, 0.4236, 1.7), (-0.8, 1.0, 1.7), (-0.8, 0.35, 1.7), (0.0, 0.9264, 1.7), (0.0, 0.4236, 1.7), (0.0, 0.9264, 1.645), (0.0, 0.4236, 1.645), (-0.7264, 0.9264, 1.645), (-0.7264, 0.4236, 1.645), (-0.3401, -0.35, 3.027), (-0.34, -0.35, 2.849), (-0.4, -0.4062, 2.849), (-0.4, -0.4063, 3.027), (-0.1036, -0.85, 3.027), (-0.1036, -0.85, 2.849), (-0.05, -0.7906, 2.849), (-0.05, -0.7906, 3.027), (-0.34, -0.85, 2.849), (-0.3401, -0.85, 3.027), (-0.4, -0.7937, 3.027), (-0.4, -0.7938, 2.849), (-0.104, -0.35, 2.849), (-0.104, -0.35, 3.027), (-0.05, -0.4081, 3.027), (-0.05, -0.4081, 2.849), (-0.4, -0.4063, 3.066), (-0.4, -0.4064, 3.126), (-0.05, -0.7906, 3.066), (-0.05, -0.7906, 3.126), (-0.3401, -0.85, 3.066), (-0.3402, -0.85, 3.126), (-0.104, -0.35, 3.066), (-0.104, -0.35, 3.126), (-0.3402, -0.35, 3.126), (-0.3401, -0.35, 3.066), (-0.1037, -0.85, 3.126), (-0.1036, -0.85, 3.066), (-0.4, -0.7936, 3.126), (-0.4, -0.7937, 3.066), (-0.05, -0.4081, 3.126), (-0.05, -0.4081, 3.066), (-1.2, -1.2, 0.4036), (-1.2, 1.2, 0.4036), (-0.8, 1.2, 0.4036), (-0.8, -1.4, 0.4036), (0.0, 1.1, 0.4036), (-0.8, 1.1, 0.4036), (-1.3, 0.2, 0.4036), (-1.3, -0.2, 0.4036), (-1.2, 0.35, 0.4036), (-1.2, -0.35, 0.4036), (0.0, -1.4, 0.4036), (-0.9, -1.2, 0.4036), (-1.2, 1.2, 0.5025), (-0.8, 1.2, 0.5025), (-0.8, -1.386, 0.5025), (0.0, 1.1, 0.5025), (-0.8, 1.1, 0.5025), (-1.3, 0.2, 0.5025), (-1.3, -0.2, 0.5025), (-1.2, 0.35, 0.5025), (-1.2, -0.35, 0.5025), (0.0, -1.386, 0.5025), (-1.2, -1.2, 0.5025), (-0.9, -1.2, 0.5025)], [(13, 3), (50, 51), (15, 67), (51, 73), (102, 151), (151, 152), (67, 50)], [(2, 3, 31, 167, 19, 7, 6), (9, 23, 33, 11, 2, 6), (30, 4, 12, 32), (77, 79, 11, 33), (72, 74, 23, 9), (0, 17, 22, 8), (39, 38, 25, 34), (80, 36, 26, 76), (37, 39, 34, 24), (170, 40, 35, 169), (74, 77, 33, 23), (17, 30, 32, 22), (239, 230, 40, 170), (229, 39, 44, 232), (236, 238, 36, 80), (229, 228, 38, 39), (231, 232, 44, 43), (15, 28, 41, 42), (39, 37, 43, 44), (235, 233, 62, 65), (233, 234, 61, 62), (68, 71, 59, 53), (53, 59, 60, 54), (65, 62, 57, 70), (62, 61, 58, 57), (66, 68, 53, 45), (45, 53, 54, 46), (71, 63, 49, 59), (59, 49, 48, 60), (32, 12, 63, 71), (8, 22, 68, 66), (38, 65, 70, 25), (22, 32, 71, 68), (228, 235, 65, 38), (13, 73, 16), (237, 96, 40, 230), (234, 236, 80, 61), (54, 60, 77, 74), (61, 80, 76, 58), (46, 54, 74, 72), (60, 48, 79, 77), (76, 26, 84, 83), (58, 76, 83, 91), (24, 34, 81, 82), (25, 70, 89, 85), (97, 100, 88, 93, 108, 107), (40, 96, 95, 35), (57, 58, 91, 90), (70, 57, 90, 89), (93, 92, 90, 91), (88, 87, 92, 93), (209, 184, 187, 200), (94, 89, 90, 92), (106, 103, 115, 116), (26, 169, 35, 105, 104, 84), (97, 107, 117, 110), (81, 85, 89, 94), (86, 94, 92, 87), (81, 94, 177, 176), (34, 25, 85, 81), (83, 84, 104, 103, 106, 109), (136, 135, 142, 145), (154, 98, 111, 112), (102, 101, 113, 114), (83, 109, 108, 93, 91), (128, 126, 123, 124), (118, 125, 141, 134), (122, 121, 137, 138), (124, 123, 139, 140), (120, 119, 135, 136), (142, 143, 148, 149, 146, 147, 144, 145), (132, 130, 119, 120), (131, 129, 125, 118), (127, 133, 121, 122), (134, 141, 148, 143), (138, 137, 144, 147), (140, 139, 146, 149), (97, 98, 99, 100), (102, 103, 104, 105), (106, 107, 108, 109), (105, 35, 95, 102), (154, 112, 113, 101), (115, 103, 102, 114), (106, 116, 117, 107), (111, 98, 97, 110), (127, 122, 123, 126), (185, 117, 116, 186), (131, 118, 119, 130), (189, 113, 112, 190), (125, 129, 128, 124), (121, 133, 132, 120), (122, 138, 139, 123), (141, 125, 124, 140), (118, 134, 135, 119), (137, 121, 120, 136), (138, 147, 146, 139), (148, 141, 140, 149), (134, 143, 142, 135), (144, 137, 136, 145), (150, 101, 102, 95), (153, 150, 95, 155), (10, 9, 6, 7), (153, 154, 101, 150), (223, 225, 165, 163), (226, 166, 159, 219), (217, 224, 164, 157), (222, 223, 163, 162), (224, 222, 162, 164), (220, 221, 161, 160), (218, 217, 157, 158), (225, 216, 156, 165), (218, 158, 161, 221), (227, 219, 159, 171), (216, 227, 171, 156), (238, 239, 170, 36), (36, 170, 169, 26), (172, 175, 183, 182), (82, 81, 176, 173), (94, 86, 174, 177), (172, 178, 173, 176), (175, 172, 176, 177), (179, 175, 177, 174), (182, 183, 181, 180), (178, 172, 182, 180), (175, 179, 181, 183), (110, 196, 199, 111), (196, 197, 198, 199), (114, 192, 195, 115), (192, 193, 194, 195), (207, 131, 130, 214), (188, 189, 190, 191), (211, 188, 191, 202), (184, 185, 186, 187), (110, 117, 185, 196), (196, 185, 184, 197), (114, 113, 189, 192), (192, 189, 188, 193), (116, 115, 195, 186), (186, 195, 194, 187), (112, 111, 199, 190), (190, 199, 198, 191), (27, 18, 20, 28), (5, 27, 28, 15), (18, 1, 14, 20), (64, 69, 20, 14), (69, 64, 47, 55), (55, 47, 52, 56), (56, 52, 78, 75), (75, 78, 10, 21), (7, 19, 21, 10), (21, 19, 167, 168), (168, 167, 31, 29), (29, 31, 3, 16), (72, 9, 10, 78), (46, 72, 78, 52), (45, 46, 52, 47), (66, 45, 47, 64), (64, 14, 8, 66), (0, 8, 14, 1), (17, 0, 1, 18), (30, 17, 18, 27), (27, 5, 4, 30), (205, 127, 126, 212), (208, 129, 131, 207), (210, 133, 127, 205), (212, 126, 128, 201), (214, 130, 132, 203), (198, 215, 202, 191), (215, 214, 203, 202), (194, 213, 200, 187), (213, 212, 201, 200), (188, 211, 204, 193), (211, 210, 205, 204), (184, 209, 206, 197), (209, 208, 207, 206), (193, 204, 213, 194), (204, 205, 212, 213), (133, 210, 203, 132), (210, 211, 202, 203), (197, 206, 215, 198), (206, 207, 214, 215), (129, 208, 201, 128), (208, 209, 200, 201), (21, 168, 227, 216), (168, 29, 219, 227), (28, 218, 221, 41), (75, 21, 216, 225), (28, 20, 217, 218), (42, 41, 221, 220), (69, 55, 222, 224), (55, 56, 223, 222), (20, 69, 224, 217), (16, 226, 219, 29), (56, 75, 225, 223), (156, 171, 239, 238), (163, 165, 236, 234), (166, 237, 230, 159), (157, 164, 235, 228), (162, 163, 234, 233), (164, 162, 233, 235), (160, 161, 232, 231), (158, 157, 228, 229), (165, 156, 238, 236), (158, 229, 232, 161), (171, 159, 230, 239)])
me_industrise.polygons.foreach_set('material_index', [3, 0, 0, 0, 0, 0, 0, 0, 0, 0, 0, 0, 1, 1, 2, 2, 1, 1, 1, 1, 1, 0, 0, 1, 1, 0, 0, 0, 0, 0, 0, 0, 0, 2, 0, 1, 1, 0, 1, 0, 0, 2, 1, 2, 2, 1, 0, 1, 1, 1, 1, 2, 1, 2, 2, 2, 2, 1, 0, 2, 2, 1, 2, 2, 1, 2, 2, 2, 2, 2, 1, 2, 2, 2, 1, 1, 1, 2, 2, 2, 2, 2, 2, 2, 2, 2, 2, 2, 2, 2, 2, 2, 2, 2, 2, 1, 1, 1, 1, 2, 2, 3, 0, 2, 2, 2, 2, 2, 1, 2, 2, 1, 2, 2, 2, 0, 1, 0, 0, 2, 2, 2, 1, 1, 1, 2, 0, 2, 0, 2, 0, 2, 0, 2, 0, 2, 0, 2, 0, 2, 0, 3, 3, 3, 3, 3, 3, 3, 3, 3, 3, 3, 3, 3, 3, 3, 3, 3, 3, 3, 3, 3, 2, 2, 2, 2, 2, 2, 0, 2, 0, 2, 0, 2, 0, 2, 0, 2, 0, 2, 0, 2, 0, 2, 1, 1, 2, 2, 1, 1, 1, 2, 1, 1, 2, 2, 2, 2, 2, 2, 1, 2, 2, 1, 2])
_uv = me_industrise.uv_layers.new(name='UVMap')
_uv.uv.foreach_set('vector', [0.375, 0.75, 0.625, 0.75, 0.625, 0.8623, 0.625, 0.887, 0.625, 0.9685, 0.625, 1.0, 0.375, 1.0, 0.125, 0.6667, 0.1565, 0.6667, 0.2627, 0.6667, 0.375, 0.6667, 0.375, 0.75, 0.125, 0.75, 0.2627, 0.5, 0.375, 0.5, 0.375, 0.5212, 0.2627, 0.5212, 0.2627, 0.6383, 0.375, 0.6383, 0.375, 0.6667, 0.2627, 0.6667, 0.125, 0.6383, 0.1565, 0.6383, 0.1565, 0.6667, 0.125, 0.6667, 0.125, 0.5, 0.1565, 0.5, 0.1565, 0.5212, 0.125, 0.5212, 0.7373, 0.5212, 0.8435, 0.5212, 0.8435, 0.5212, 0.7373, 0.5212, 0.8435, 0.6383, 0.8435, 0.6667, 0.8435, 0.6667, 0.8435, 0.6383, 0.625, 0.5212, 0.7373, 0.5212, 0.7373, 0.5212, 0.625, 0.5212, 0.762, 0.6667, 0.7373, 0.6667, 0.7373, 0.6667, 0.762, 0.6667, 0.1565, 0.6383, 0.2627, 0.6383, 0.2627, 0.6667, 0.1565, 0.6667, 0.1565, 0.5, 0.2627, 0.5, 0.2627, 0.5212, 0.1565, 0.5212, 0.762, 0.6667, 0.7373, 0.6667, 0.7373, 0.6667, 0.762, 0.6667, 0.7373, 0.5212, 0.7373, 0.5212, 0.7373, 0.5212, 0.7373, 0.5212, 0.8435, 0.6383, 0.8435, 0.6667, 0.8435, 0.6667, 0.8435, 0.6383, 0.7373, 0.5212, 0.8435, 0.5212, 0.8435, 0.5212, 0.7373, 0.5212, 0.625, 0.5212, 0.7373, 0.5212, 0.7373, 0.5212, 0.625, 0.5212, 0.625, 0.5212, 0.7373, 0.5212, 0.7373, 0.5212, 0.625, 0.5212, 0.7373, 0.5212, 0.625, 0.5212, 0.625, 0.5212, 0.7373, 0.5212, 0.8435, 0.562, 0.8435, 0.5697, 0.8435, 0.5697, 0.8435, 0.562, 0.8435, 0.5697, 0.8435, 0.6182, 0.8435, 0.6182, 0.8435, 0.5697, 0.1565, 0.562, 0.2627, 0.562, 0.2627, 0.5697, 0.1565, 0.5697, 0.1565, 0.5697, 0.2627, 0.5697, 0.2627, 0.6182, 0.1565, 0.6182, 0.8435, 0.562, 0.8435, 0.5697, 0.8435, 0.5697, 0.8435, 0.562, 0.8435, 0.5697, 0.8435, 0.6182, 0.8435, 0.6182, 0.8435, 0.5697, 0.125, 0.562, 0.1565, 0.562, 0.1565, 0.5697, 0.125, 0.5697, 0.125, 0.5697, 0.1565, 0.5697, 0.1565, 0.6182, 0.125, 0.6182, 0.2627, 0.562, 0.375, 0.562, 0.375, 0.5697, 0.2627, 0.5697, 0.2627, 0.5697, 0.375, 0.5697, 0.375, 0.6182, 0.2627, 0.6182, 0.2627, 0.5212, 0.375, 0.5212, 0.375, 0.562, 0.2627, 0.562, 0.125, 0.5212, 0.1565, 0.5212, 0.1565, 0.562, 0.125, 0.562, 0.8435, 0.5212, 0.8435, 0.562, 0.8435, 0.562, 0.8435, 0.5212, 0.1565, 0.5212, 0.2627, 0.5212, 0.2627, 0.562, 0.1565, 0.562, 0.8435, 0.5212, 0.8435, 0.562, 0.8435, 0.562, 0.8435, 0.5212, 0.625, 0.6667, 0.3125, 0.3192, 0.625, 0.6667, 0.6283, 0.6667, 0.6325, 0.6667, 0.7373, 0.6667, 0.7373, 0.6667, 0.8435, 0.6182, 0.8435, 0.6383, 0.8435, 0.6383, 0.8435, 0.6182, 0.1565, 0.6182, 0.2627, 0.6182, 0.2627, 0.6383, 0.1565, 0.6383, 0.8435, 0.6182, 0.8435, 0.6383, 0.8435, 0.6383, 0.8435, 0.6182, 0.125, 0.6182, 0.1565, 0.6182, 0.1565, 0.6383, 0.125, 0.6383, 0.2627, 0.6182, 0.375, 0.6182, 0.375, 0.6383, 0.2627, 0.6383, 0.8435, 0.6383, 0.8435, 0.6667, 0.8435, 0.6667, 0.8435, 0.6383, 0.8435, 0.6182, 0.8435, 0.6383, 0.8435, 0.6383, 0.8435, 0.6182, 0.625, 0.5212, 0.7373, 0.5212, 0.7373, 0.5212, 0.625, 0.5212, 0.8435, 0.5212, 0.8435, 0.562, 0.8435, 0.562, 0.8435, 0.5212, 0.5829, 0.5953, 0.625, 0.633, 0.625, 0.6182, 0.7613, 0.6182, 0.1997, 0.1621, 0.04763, 0.04865, 0.7373, 0.6667, 0.6325, 0.6667, 0.6325, 0.6667, 0.7373, 0.6667, 0.8435, 0.5697, 0.8435, 0.6182, 0.8435, 0.6182, 0.8435, 0.5697, 0.8435, 0.562, 0.8435, 0.5697, 0.8435, 0.5697, 0.8435, 0.562, 0.7613, 0.6182, 0.7613, 0.5697, 0.8435, 0.5697, 0.8435, 0.6182, 0.625, 0.6182, 0.625, 0.5697, 0.7613, 0.5697, 0.7613, 0.6182, 0.1069, 0.1092, 0.1069, 0.1092, 0.08304, 0.07509, 0.08306, 0.07511, 0.0, 0.0, 0.8435, 0.562, 0.8435, 0.5697, 0.7613, 0.5697, 0.0517, 0.04675, 0.6856, 0.6199, 0.6545, 0.5918, 0.0828, 0.07487, 0.8435, 0.6667, 0.762, 0.6667, 0.7373, 0.6667, 0.7373, 0.6667, 0.7651, 0.6667, 0.8435, 0.6667, 0.5829, 0.5953, 0.04763, 0.04865, 0.1074, 0.1097, 0.5287, 0.54, 0.7373, 0.5212, 0.8435, 0.5212, 0.8435, 0.562, 0.0, 0.0, 0.625, 0.562, 0.0, 0.0, 0.7613, 0.5697, 0.625, 0.5697, 0.7373, 0.5212, 0.0, 0.0, 0.0, 0.0, 0.7373, 0.5212, 0.7373, 0.5212, 0.8435, 0.5212, 0.8435, 0.5212, 0.7373, 0.5212, 0.8435, 0.6383, 0.8435, 0.6667, 0.7651, 0.6667, 0.6856, 0.6199, 0.0517, 0.04675, 0.177, 0.1339, 0.625, 0.6625, 0.625, 0.6425, 0.625, 0.6425, 0.625, 0.6625, 0.625, 0.6645, 0.625, 0.6404, 0.625, 0.6416, 0.625, 0.6633, 0.7287, 0.6667, 0.6325, 0.6667, 0.6422, 0.6667, 0.718, 0.6667, 0.8435, 0.6383, 0.177, 0.1339, 0.1997, 0.1621, 0.7613, 0.6182, 0.8435, 0.6182, 0.08317, 0.0752, 0.6541, 0.5915, 0.6774, 0.6125, 0.05987, 0.05414, 0.5496, 0.5613, 0.08296, 0.08472, 0.1852, 0.1891, 0.4549, 0.4646, 0.7224, 0.6667, 0.6385, 0.6667, 0.6554, 0.6667, 0.704, 0.6667, 0.05987, 0.05414, 0.6774, 0.6125, 0.6325, 0.5719, 0.1048, 0.09475, 0.625, 0.6642, 0.625, 0.6407, 0.625, 0.6425, 0.625, 0.6625, 0.625, 0.6425, 0.4552, 0.4649, 0.1844, 0.1883, 0.1045, 0.09447, 0.6328, 0.5722, 0.7042, 0.6667, 0.6554, 0.6667, 0.625, 0.6625, 0.625, 0.6633, 0.625, 0.6416, 0.625, 0.6407, 0.625, 0.6642, 0.5285, 0.5397, 0.1067, 0.109, 0.08296, 0.08472, 0.5496, 0.5613, 0.7181, 0.6667, 0.6422, 0.6667, 0.6385, 0.6667, 0.7224, 0.6667, 0.4549, 0.4646, 0.1852, 0.1891, 0.1844, 0.1883, 0.4552, 0.4649, 0.704, 0.6667, 0.6554, 0.6667, 0.6554, 0.6667, 0.7042, 0.6667, 0.1048, 0.09475, 0.6325, 0.5719, 0.6328, 0.5722, 0.1045, 0.09447, 0.5829, 0.5953, 0.6291, 0.6425, 0.625, 0.6383, 0.625, 0.633, 0.7287, 0.6667, 0.7421, 0.6667, 0.7651, 0.6667, 0.7373, 0.6667, 0.0517, 0.04675, -0.01551, -0.01403, 0.1997, 0.1621, 0.177, 0.1339, 0.7373, 0.6667, 0.7373, 0.6667, 0.6325, 0.6667, 0.7287, 0.6667, 0.625, 0.6645, 0.625, 0.6633, 0.6422, 0.6667, 0.6325, 0.6667, 0.6545, 0.5918, 0.6856, 0.6199, 0.7287, 0.6667, 0.718, 0.6667, 0.0517, 0.04675, 0.0828, 0.07487, 0.1074, 0.1097, 0.04763, 0.04865, 0.625, 0.6416, 0.625, 0.6404, 0.5829, 0.5953, 0.5287, 0.54, 0.7181, 0.6667, 0.7224, 0.6667, 0.6774, 0.6125, 0.6541, 0.5915, 0.1072, 0.1094, 0.1074, 0.1097, 0.0828, 0.07487, 0.08292, 0.07498, 0.5285, 0.5397, 0.5496, 0.5613, 0.625, 0.6407, 0.625, 0.6416, 0.6422, 0.6667, 0.6422, 0.6667, 0.625, 0.6633, 0.625, 0.6633, 0.08296, 0.08472, 0.1067, 0.109, 0.08317, 0.0752, 0.05987, 0.05414, 0.6385, 0.6667, 0.6422, 0.6667, 0.625, 0.6633, 0.625, 0.6642, 0.7224, 0.6667, 0.704, 0.6667, 0.6325, 0.5719, 0.6774, 0.6125, 0.1852, 0.1891, 0.08296, 0.08472, 0.05987, 0.05414, 0.1048, 0.09475, 0.5496, 0.5613, 0.4549, 0.4646, 0.625, 0.6425, 0.625, 0.6407, 0.6554, 0.6667, 0.6385, 0.6667, 0.625, 0.6642, 0.625, 0.6625, 0.704, 0.6667, 0.7042, 0.6667, 0.6328, 0.5722, 0.6325, 0.5719, 0.1844, 0.1883, 0.1852, 0.1891, 0.1048, 0.09475, 0.1045, 0.09447, 0.4549, 0.4646, 0.4552, 0.4649, 0.625, 0.6425, 0.625, 0.6425, 0.6554, 0.6667, 0.6554, 0.6667, 0.625, 0.6625, 0.625, 0.6625, 0.0, 0.0, 0.6325, 0.6667, 0.7287, 0.6667, 0.6325, 0.6667, 0.0, 0.0, 0.0, 0.0, 0.6325, 0.6667, 0.0, 0.0, 0.0, 0.0, 0.125, 0.6667, 0.375, 1.0, 0.625, 1.0, 0.0, 0.0, 0.625, 0.6645, 0.6325, 0.6667, 0.0, 0.0, 0.8435, 0.6182, 0.8435, 0.6383, 0.8435, 0.6383, 0.8435, 0.6182, 0.6277, 0.6667, 0.628, 0.6667, 0.7373, 0.6667, 0.7373, 0.6667, 0.8435, 0.5212, 0.8435, 0.562, 0.8435, 0.562, 0.8435, 0.5212, 0.8435, 0.5697, 0.8435, 0.6182, 0.8435, 0.6182, 0.8435, 0.5697, 0.8435, 0.562, 0.8435, 0.5697, 0.8435, 0.5697, 0.8435, 0.562, 0.625, 0.5212, 0.7373, 0.5212, 0.7373, 0.5212, 0.625, 0.5212, 0.7373, 0.5212, 0.8435, 0.5212, 0.8435, 0.5212, 0.7373, 0.5212, 0.8435, 0.6383, 0.8435, 0.6667, 0.8435, 0.6667, 0.8435, 0.6383, 0.7373, 0.5212, 0.7373, 0.5212, 0.7373, 0.5212, 0.7373, 0.5212, 0.762, 0.6667, 0.7373, 0.6667, 0.7373, 0.6667, 0.762, 0.6667, 0.8435, 0.6667, 0.762, 0.6667, 0.762, 0.6667, 0.8435, 0.6667, 0.8435, 0.6667, 0.762, 0.6667, 0.762, 0.6667, 0.8435, 0.6667, 0.8435, 0.6667, 0.762, 0.6667, 0.762, 0.6667, 0.8435, 0.6667, 0.6593, 0.4743, 0.1251, 0.09865, 0.1251, 0.09865, 0.6593, 0.4743, 0.625, 0.5212, 0.7373, 0.5212, 0.7373, 0.5212, 0.625, 0.5212, 0.0, 0.0, 0.625, 0.562, 0.625, 0.562, 0.0, 0.0, 0.6593, 0.4743, 0.6195, 0.5138, 0.625, 0.5212, 0.7373, 0.5212, 0.1251, 0.09865, 0.6593, 0.4743, 0.7373, 0.5212, 0.0, 0.0, 0.5833, 0.5177, 0.1251, 0.09865, 0.0, 0.0, 0.625, 0.562, 0.6593, 0.4743, 0.1251, 0.09865, 0.5833, 0.5177, 0.6195, 0.5138, 0.6195, 0.5138, 0.6593, 0.4743, 0.6593, 0.4743, 0.6195, 0.5138, 0.1251, 0.09865, 0.5833, 0.5177, 0.5833, 0.5177, 0.1251, 0.09865, 0.5287, 0.54, 0.5286, 0.5399, 0.625, 0.6416, 0.625, 0.6416, 0.5286, 0.5399, 0.5286, 0.5398, 0.625, 0.6416, 0.625, 0.6416, 0.718, 0.6667, 0.718, 0.6667, 0.6543, 0.5917, 0.6545, 0.5918, 0.718, 0.6667, 0.7181, 0.6667, 0.6542, 0.5916, 0.6543, 0.5917, 0.5285, 0.5398, 0.5285, 0.5397, 0.625, 0.6416, 0.625, 0.6416, 0.6422, 0.6667, 0.6422, 0.6667, 0.625, 0.6633, 0.625, 0.6633, 0.6422, 0.6667, 0.6422, 0.6667, 0.625, 0.6633, 0.625, 0.6633, 0.1069, 0.1092, 0.1072, 0.1094, 0.08292, 0.07498, 0.08304, 0.07509, 0.5287, 0.54, 0.1074, 0.1097, 0.1072, 0.1094, 0.5286, 0.5399, 0.5286, 0.5399, 0.1072, 0.1094, 0.1069, 0.1092, 0.5286, 0.5398, 0.718, 0.6667, 0.6422, 0.6667, 0.6422, 0.6667, 0.718, 0.6667, 0.718, 0.6667, 0.6422, 0.6667, 0.6422, 0.6667, 0.7181, 0.6667, 0.0828, 0.07487, 0.6545, 0.5918, 0.6543, 0.5917, 0.08292, 0.07498, 0.08292, 0.07498, 0.6543, 0.5917, 0.6542, 0.5916, 0.08304, 0.07509, 0.625, 0.6633, 0.625, 0.6416, 0.625, 0.6416, 0.625, 0.6633, 0.625, 0.6633, 0.625, 0.6416, 0.625, 0.6416, 0.625, 0.6633, 0.0, 0.0, 0.0, 0.0, 0.8435, 0.5212, 0.7373, 0.5212, 0.0, 0.0, 0.0, 0.0, 0.7373, 0.5212, 0.625, 0.5212, 0.0, 0.0, 0.0, 0.0, 0.0, 0.0, 0.8435, 0.5212, 0.0, 0.0, 0.8435, 0.562, 0.8435, 0.5212, 0.0, 0.0, 0.8435, 0.562, 0.0, 0.0, 0.0, 0.0, 0.8435, 0.5697, 0.8435, 0.5697, 0.0, 0.0, 0.0, 0.0, 0.8435, 0.6182, 0.8435, 0.6182, 0.0, 0.0, 0.0, 0.0, 0.8435, 0.6383, 0.8435, 0.6383, 0.0, 0.0, 0.0, 0.0, 0.8435, 0.6667, 0.625, 1.0, 0.625, 0.9685, 0.8435, 0.6667, 0.0, 0.0, 0.8435, 0.6667, 0.625, 0.9685, 0.625, 0.887, 0.762, 0.6667, 0.762, 0.6667, 0.625, 0.887, 0.625, 0.8623, 0.7373, 0.6667, 0.7373, 0.6667, 0.625, 0.8623, 0.625, 0.75, 0.625, 0.6667, 0.125, 0.6383, 0.125, 0.6667, 0.0, 0.0, 0.0, 0.0, 0.125, 0.6182, 0.125, 0.6383, 0.0, 0.0, 0.0, 0.0, 0.125, 0.5697, 0.125, 0.6182, 0.0, 0.0, 0.0, 0.0, 0.125, 0.562, 0.125, 0.5697, 0.0, 0.0, 0.0, 0.0, 0.0, 0.0, 0.0, 0.0, 0.125, 0.5212, 0.125, 0.562, 0.125, 0.5, 0.125, 0.5212, 0.0, 0.0, 0.0, 0.0, 0.1565, 0.5, 0.125, 0.5, 0.0, 0.0, 0.0, 0.0, 0.2627, 0.5, 0.1565, 0.5, 0.0, 0.0, 0.0, 0.0, 0.0, 0.0, 0.0, 0.0, 0.375, 0.5, 0.2627, 0.5, 0.7181, 0.6667, 0.7181, 0.6667, 0.6541, 0.5915, 0.6542, 0.5915, 0.1068, 0.1091, 0.1067, 0.109, 0.5285, 0.5397, 0.5285, 0.5398, 0.6422, 0.6667, 0.6422, 0.6667, 0.7181, 0.6667, 0.7181, 0.6667, 0.6542, 0.5915, 0.6541, 0.5915, 0.08317, 0.0752, 0.0831, 0.07514, 0.625, 0.6416, 0.625, 0.6416, 0.625, 0.6633, 0.625, 0.6633, 0.625, 0.6416, 0.625, 0.6416, 0.625, 0.6633, 0.625, 0.6633, 0.625, 0.6416, 0.625, 0.6416, 0.625, 0.6633, 0.625, 0.6633, 0.6542, 0.5916, 0.6542, 0.5916, 0.08306, 0.07511, 0.08304, 0.07509, 0.6542, 0.5916, 0.6542, 0.5915, 0.0831, 0.07514, 0.08306, 0.07511, 0.6422, 0.6667, 0.6422, 0.6667, 0.7181, 0.6667, 0.7181, 0.6667, 0.6422, 0.6667, 0.6422, 0.6667, 0.7181, 0.6667, 0.7181, 0.6667, 0.1069, 0.1092, 0.1069, 0.1092, 0.5286, 0.5398, 0.5286, 0.5398, 0.1069, 0.1092, 0.1068, 0.1091, 0.5285, 0.5398, 0.5286, 0.5398, 0.7181, 0.6667, 0.7181, 0.6667, 0.6542, 0.5916, 0.6542, 0.5916, 0.7181, 0.6667, 0.7181, 0.6667, 0.6542, 0.5915, 0.6542, 0.5916, 0.6422, 0.6667, 0.6422, 0.6667, 0.625, 0.6633, 0.625, 0.6633, 0.6422, 0.6667, 0.6422, 0.6667, 0.625, 0.6633, 0.625, 0.6633, 0.5286, 0.5398, 0.5286, 0.5398, 0.625, 0.6416, 0.625, 0.6416, 0.5286, 0.5398, 0.5285, 0.5398, 0.625, 0.6416, 0.625, 0.6416, 0.1067, 0.109, 0.1068, 0.1091, 0.0831, 0.07514, 0.08317, 0.0752, 0.1068, 0.1091, 0.1069, 0.1092, 0.08306, 0.07511, 0.0831, 0.07514, 0.8435, 0.6667, 0.762, 0.6667, 0.762, 0.6667, 0.8435, 0.6667, 0.762, 0.6667, 0.7373, 0.6667, 0.7373, 0.6667, 0.762, 0.6667, 0.7373, 0.5212, 0.7373, 0.5212, 0.7373, 0.5212, 0.7373, 0.5212, 0.8435, 0.6383, 0.8435, 0.6667, 0.8435, 0.6667, 0.8435, 0.6383, 0.7373, 0.5212, 0.8435, 0.5212, 0.8435, 0.5212, 0.7373, 0.5212, 0.625, 0.5212, 0.7373, 0.5212, 0.7373, 0.5212, 0.625, 0.5212, 0.8435, 0.562, 0.8435, 0.5697, 0.8435, 0.5697, 0.8435, 0.562, 0.8435, 0.5697, 0.8435, 0.6182, 0.8435, 0.6182, 0.8435, 0.5697, 0.8435, 0.5212, 0.8435, 0.562, 0.8435, 0.562, 0.8435, 0.5212, 0.625, 0.6667, 0.6277, 0.6667, 0.7373, 0.6667, 0.7373, 0.6667, 0.8435, 0.6182, 0.8435, 0.6383, 0.8435, 0.6383, 0.8435, 0.6182, 0.8435, 0.6667, 0.762, 0.6667, 0.762, 0.6667, 0.8435, 0.6667, 0.8435, 0.6182, 0.8435, 0.6383, 0.8435, 0.6383, 0.8435, 0.6182, 0.628, 0.6667, 0.6283, 0.6667, 0.7373, 0.6667, 0.7373, 0.6667, 0.8435, 0.5212, 0.8435, 0.562, 0.8435, 0.562, 0.8435, 0.5212, 0.8435, 0.5697, 0.8435, 0.6182, 0.8435, 0.6182, 0.8435, 0.5697, 0.8435, 0.562, 0.8435, 0.5697, 0.8435, 0.5697, 0.8435, 0.562, 0.625, 0.5212, 0.7373, 0.5212, 0.7373, 0.5212, 0.625, 0.5212, 0.7373, 0.5212, 0.8435, 0.5212, 0.8435, 0.5212, 0.7373, 0.5212, 0.8435, 0.6383, 0.8435, 0.6667, 0.8435, 0.6667, 0.8435, 0.6383, 0.7373, 0.5212, 0.7373, 0.5212, 0.7373, 0.5212, 0.7373, 0.5212, 0.762, 0.6667, 0.7373, 0.6667, 0.7373, 0.6667, 0.762, 0.6667])
me_industrise.materials.append(mat_main)
me_industrise.materials.append(mat_black)
me_industrise.materials.append(mat_gris)
me_industrise.materials.append(mat_road)
me_industrise.use_remesh_fix_poles = True
me_industrise.use_remesh_preserve_attributes = False
me_industrise.update()
me_road_t = bpy.data.meshes.new('road_T')
me_road_t.from_pydata([(0.45, 0.5, -0.05), (0.45, -0.5, -0.05), (0.45, 0.5, -4.917e-07), (0.45, -0.5, 0.0), (0.02, 0.5, -4.917e-07), (0.02, -0.5, 0.0), (0.45, 0.35, -0.05), (0.45, 0.35, -4.917e-07), (0.02, 0.35, -4.917e-07), (0.45, -0.35, 0.0), (0.02, -0.35, 0.0), (0.45, -0.35, -0.05), (0.0, -0.5, 0.0), (0.0, 0.5, -4.917e-07), (-0.02, 0.5, -4.917e-07), (-0.02, -0.5, 0.0), (-0.5, 0.35, -4.917e-07), (0.0, 0.35, -4.917e-07), (-0.02, 0.35, -4.917e-07), (-0.5, -0.35, 0.0), (0.0, -0.35, 0.0), (-0.02, -0.35, 0.0), (0.45, -0.45, 0.0), (0.0, -0.45, 0.0), (0.02, -0.45, 0.0), (0.45, -0.45, -0.05), (-0.5, -0.45, 0.0), (-0.02, -0.45, 0.0), (-0.5, -0.45, -0.05), (0.45, 0.45, -0.05), (0.45, 0.45, -4.917e-07), (0.0, 0.45, -4.917e-07), (0.02, 0.45, -4.917e-07), (-0.5, 0.45, -0.05), (-0.5, 0.45, -4.917e-07), (-0.02, 0.45, -4.917e-07), (-0.45, 0.5, -0.05), (-0.45, -0.5, -0.05), (-0.45, -0.5, 0.0), (-0.45, 0.5, -4.917e-07), (-0.45, -0.35, 0.0), (-0.45, 0.35, -4.917e-07), (-0.45, -0.45, -0.05), (-0.45, -0.45, 0.0), (-0.45, 0.45, -0.05), (-0.45, 0.45, -4.917e-07)], [], [(24, 22, 9, 10), (25, 22, 3, 1), (32, 4, 13, 31), (10, 8, 17, 20), (29, 30, 7, 6), (30, 32, 8, 7), (24, 10, 20, 23), (6, 7, 9, 11), (10, 9, 7, 8), (43, 40, 19, 26), (35, 31, 13, 14), (21, 20, 17, 18), (45, 41, 18, 35), (27, 23, 20, 21), (40, 41, 16, 19), (15, 12, 23, 27), (5, 24, 23, 12), (11, 9, 22, 25), (5, 3, 22, 24), (28, 42, 43, 26), (39, 45, 35, 14), (43, 42, 37, 38), (18, 17, 31, 35), (2, 4, 32, 30), (0, 2, 30, 29), (8, 32, 31, 17), (45, 39, 36, 44), (15, 27, 43, 38), (21, 18, 41, 40), (34, 16, 41, 45), (44, 33, 34, 45), (27, 21, 40, 43)])
me_road_t.polygons.foreach_set('material_index', [0, 0, 0, 1, 0, 0, 0, 0, 0, 0, 0, 1, 0, 0, 0, 0, 0, 0, 0, 0, 0, 0, 0, 0, 0, 0, 0, 0, 0, 0, 0, 0])
_uv = me_road_t.uv_layers.new(name='UVMap')
_uv.uv.foreach_set('vector', [0.5, 0.9343, 0.5, 0.7317, 0.5, 0.7122, 0.5, 0.8778, 0.375, 0.7317, 0.5, 0.7317, 0.5, 0.75, 0.375, 0.75, 0.5, 0.3314, 0.5, 0.2627, 0.5, 0.25, 0.5, 0.3211, 0.5, 0.8778, 0.5, 0.3741, 0.5, 0.3653, 0.5, 0.8867, 0.375, 0.5237, 0.5, 0.5237, 0.5, 0.5384, 0.375, 0.5384, 0.5, 0.5237, 0.5, 0.3314, 0.5, 0.3741, 0.5, 0.5384, 0.5, 0.9343, 0.5, 0.8778, 0.5, 0.8867, 0.5, 0.9452, 0.375, 0.5384, 0.5, 0.5384, 0.5, 0.7122, 0.375, 0.7122, 0.5, 0.8778, 0.5, 0.7122, 0.5, 0.5384, 0.5, 0.3741, 0.5, 0.7927, 0.5, 0.762, 0.5, 0.7122, 0.5, 0.7317, 0.5, 0.3314, 0.5, 0.3211, 0.5, 0.25, 0.5, 0.2627, 0.5, 0.8778, 0.5, 0.8867, 0.5, 0.3653, 0.5, 0.3741, 0.5, 0.4658, 0.5, 0.489, 0.5, 0.3741, 0.5, 0.3314, 0.5, 0.9343, 0.5, 0.9452, 0.5, 0.8867, 0.5, 0.8778, 0.5, 0.762, 0.5, 0.489, 0.5, 0.5384, 0.5, 0.7122, 0.5, 0.9873, 0.5, 1.0, 0.5, 0.9452, 0.5, 0.9343, 0.5, 0.9873, 0.5, 0.9343, 0.5, 0.9452, 0.5, 1.0, 0.375, 0.7122, 0.5, 0.7122, 0.5, 0.7317, 0.375, 0.7317, 0.5, 0.9873, 0.5, 0.75, 0.5, 0.7317, 0.5, 0.9343, 0.375, 0.7317, 0.3036, 0.7317, 0.5, 0.7927, 0.5, 0.7317, 0.5, 0.4286, 0.5, 0.4658, 0.5, 0.3314, 0.5, 0.2627, 0.5, 0.7927, 0.3036, 0.7317, 0.375, 0.8214, 0.5, 0.8214, 0.5, 0.3741, 0.5, 0.3653, 0.5, 0.3211, 0.5, 0.3314, 0.5, 0.5, 0.5, 0.2627, 0.5, 0.3314, 0.5, 0.5237, 0.375, 0.5, 0.5, 0.5, 0.5, 0.5237, 0.375, 0.5237, 0.5, 0.3741, 0.5, 0.3314, 0.5, 0.3211, 0.5, 0.3653, 0.5, 0.4658, 0.5, 0.4286, 0.375, 0.4286, 0.3036, 0.5237, 0.5, 0.9873, 0.5, 0.9343, 0.5, 0.7927, 0.5, 0.8214, 0.5, 0.8778, 0.5, 0.3741, 0.5, 0.489, 0.5, 0.762, 0.5, 0.5237, 0.5, 0.5384, 0.5, 0.489, 0.5, 0.4658, 0.3036, 0.5237, 0.375, 0.5237, 0.5, 0.5237, 0.5, 0.4658, 0.5, 0.9343, 0.5, 0.8778, 0.5, 0.762, 0.5, 0.7927])
me_road_t.materials.append(mat_road)
me_road_t.materials.append(mat_white_strip)
me_road_t.use_remesh_preserve_volume = False
me_road_t.use_remesh_preserve_attributes = False
me_road_t.use_mirror_vertex_groups = False
me_road_t.update()
me_road_end = bpy.data.meshes.new('road_End')
me_road_end.from_pydata([(0.45, 0.45, -0.05), (0.45, -0.5, -0.05), (0.45, 0.45, -4.917e-07), (0.0, -0.5, 0.0), (0.45, -0.5, 0.0), (0.0, 0.45, -4.917e-07), (0.0, 0.45, -0.05), (0.02, 0.45, -4.917e-07), (0.02, -0.5, 0.0), (0.02, 0.45, -0.05), (0.45, -0.35, -7.149e-08), (0.0, -0.35, -7.149e-08), (0.45, -0.35, -0.05), (0.02, -0.35, -7.149e-08), (0.45, 0.1, -0.05), (0.02, 0.1, -3.144e-07), (0.45, 0.1, -3.144e-07), (0.0, 0.1, -3.144e-07)], [], [(13, 8, 4, 10), (7, 9, 6, 5), (10, 4, 1, 12), (2, 0, 9, 7), (11, 3, 8, 13), (17, 11, 13, 15), (16, 10, 12, 14), (15, 13, 10, 16), (7, 15, 16, 2), (2, 16, 14, 0), (5, 17, 15, 7)])
me_road_end.polygons.foreach_set('material_index', [0, 0, 0, 0, 0, 1, 0, 0, 0, 0, 0])
_uv = me_road_end.uv_layers.new(name='UVMap')
_uv.uv.foreach_set('vector', [0.5, 0.8463, 0.5, 0.937, 0.5, 0.75, 0.5, 0.7137, 0.5, 0.5, 0.375, 0.5, 0.375, 0.5, 0.5, 0.5, 0.5, 0.7137, 0.5, 0.75, 0.375, 0.75, 0.375, 0.7137, 0.5, 0.5, 0.375, 0.5, 0.375, 0.5, 0.5, 0.5, 0.5, 0.891, 0.5, 1.0, 0.5, 0.937, 0.5, 0.8463, 0.5, 0.5204, 0.5, 0.891, 0.5, 0.8463, 0.5, 0.538, 0.5, 0.5901, 0.5, 0.7137, 0.375, 0.7137, 0.375, 0.5901, 0.5, 0.538, 0.5, 0.8463, 0.5, 0.7137, 0.5, 0.5901, 0.5, 0.313, 0.5, 0.538, 0.5, 0.5901, 0.5, 0.5, 0.5, 0.5, 0.5, 0.5901, 0.375, 0.5901, 0.375, 0.5, 0.5, 0.25, 0.5, 0.5204, 0.5, 0.538, 0.5, 0.313])
me_road_end.materials.append(mat_road)
me_road_end.materials.append(mat_white_strip)
me_road_end.use_remesh_preserve_volume = False
me_road_end.use_remesh_preserve_attributes = False
me_road_end.use_mirror_vertex_groups = False
me_road_end.update()
me_road_straight = bpy.data.meshes.new('road_straight')
me_road_straight.from_pydata([(0.45, 0.5, -0.05), (0.45, -0.5, -0.05), (0.45, 0.5, -4.917e-07), (0.0, -0.5, 0.0), (0.45, -0.5, 0.0), (0.0, 0.5, -4.917e-07), (0.02, 0.5, -4.917e-07), (0.02, -0.5, 0.0), (0.45, 0.35, -0.05), (0.45, 0.35, -4.917e-07), (0.0, 0.35, -4.917e-07), (0.02, 0.35, -4.917e-07), (0.45, -0.35, 0.0), (0.0, -0.35, 0.0), (0.02, -0.35, 0.0), (0.45, -0.35, -0.05)], [], [(7, 4, 12, 14), (15, 12, 4, 1), (11, 6, 5, 10), (14, 11, 10, 13), (0, 2, 9, 8), (2, 6, 11, 9), (7, 14, 13, 3), (8, 9, 12, 15), (14, 12, 9, 11)])
me_road_straight.polygons.foreach_set('material_index', [0, 0, 0, 1, 0, 0, 0, 0, 0])
_uv = me_road_straight.uv_layers.new(name='UVMap')
_uv.uv.foreach_set('vector', [0.5, 0.9873, 0.5, 0.75, 0.5, 0.7122, 0.5, 0.8778, 0.375, 0.7122, 0.5, 0.7122, 0.5, 0.75, 0.375, 0.75, 0.5, 0.3741, 0.5, 0.2627, 0.5, 0.25, 0.5, 0.3653, 0.5, 0.8778, 0.5, 0.3741, 0.5, 0.3653, 0.5, 0.8867, 0.375, 0.5, 0.5, 0.5, 0.5, 0.5384, 0.375, 0.5384, 0.5, 0.5, 0.5, 0.2627, 0.5, 0.3741, 0.5, 0.5384, 0.5, 0.9873, 0.5, 0.8778, 0.5, 0.8867, 0.5, 1.0, 0.375, 0.5384, 0.5, 0.5384, 0.5, 0.7122, 0.375, 0.7122, 0.5, 0.8778, 0.5, 0.7122, 0.5, 0.5384, 0.5, 0.3741])
me_road_straight.materials.append(mat_road)
me_road_straight.materials.append(mat_white_strip)
me_road_straight.use_remesh_preserve_volume = False
me_road_straight.use_remesh_preserve_attributes = False
me_road_straight.use_mirror_vertex_groups = False
me_road_straight.update()
me_road_turn = bpy.data.meshes.new('road_turn')
me_road_turn.from_pydata([(0.45, 0.45, -0.05), (0.45, -0.5, -0.05), (0.02, 0.45, -0.05), (0.45, 0.45, -4.917e-07), (0.45, -0.5, 0.0), (0.02, 0.45, -4.917e-07), (0.02, -0.5, 0.0), (-0.02, 0.02, -3.081e-07), (-0.5, 0.02, -3.081e-07), (0.45, -0.35, 0.0), (0.02, -0.35, 0.0), (0.45, -0.35, -0.05), (-0.5, 0.45, -0.05), (-0.35, -0.02, -2.589e-07), (-0.02, 0.45, -0.05), (-0.5, 0.45, -4.917e-07), (-0.35, -0.35, 0.0), (-0.02, 0.45, -4.917e-07), (-0.02, -0.5, 0.0), (0.02, 0.02, -3.081e-07), (0.45, 0.02, -3.081e-07), (-0.35, 0.02, -3.081e-07), (0.45, 0.02, -0.05), (-0.35, 0.45, -4.917e-07), (-0.5, -0.35, 0.0), (-0.35, -0.5, 0.0), (-0.02, -0.35, 0.0), (0.45, -0.02, -2.589e-07), (-0.35, 0.45, -0.05), (0.02, -0.02, -2.589e-07), (0.45, -0.02, -0.05), (-0.5, -0.02, -2.589e-07), (-0.02, -0.02, -2.589e-07), (-0.35, -0.45, 0.0), (0.45, -0.45, 0.0), (0.02, -0.45, 0.0), (0.45, -0.45, -0.05), (-0.5, -0.45, 0.0), (-0.02, -0.45, 0.0), (-0.5, -0.45, -0.05), (-0.45, -0.5, 0.0), (-0.45, -0.5, -0.05), (-0.45, 0.45, -4.917e-07), (-0.45, 0.02, -3.081e-07), (-0.45, -0.35, 0.0), (-0.45, -0.02, -2.589e-07), (-0.45, 0.45, -0.05), (-0.45, -0.45, -0.05), (-0.45, -0.45, 0.0)], [], [(35, 34, 9, 10), (5, 3, 0, 2), (19, 20, 3, 5), (36, 34, 4, 1), (27, 9, 11, 30), (38, 35, 10, 26), (2, 14, 17, 5), (29, 27, 20, 19), (7, 17, 23, 21), (3, 20, 22, 0), (38, 26, 16, 33), (48, 44, 24, 37), (42, 46, 12, 15), (43, 42, 15, 8), (17, 14, 28, 23), (32, 7, 21, 13), (45, 43, 8, 31), (26, 32, 13, 16), (10, 29, 32, 26), (29, 19, 7, 32), (7, 19, 5, 17), (44, 45, 31, 24), (10, 9, 27, 29), (20, 27, 30, 22), (39, 47, 48, 37), (18, 38, 33, 25), (18, 6, 35, 38), (11, 9, 34, 36), (6, 4, 34, 35), (25, 33, 48, 40), (16, 13, 45, 44), (48, 47, 41, 40), (13, 21, 43, 45), (21, 23, 42, 43), (23, 28, 46, 42), (33, 16, 44, 48)])
me_road_turn.polygons.foreach_set('material_index', [0, 0, 0, 0, 0, 0, 0, 0, 0, 0, 0, 0, 0, 0, 0, 1, 0, 0, 1, 1, 0, 0, 0, 0, 0, 0, 0, 0, 0, 0, 0, 0, 0, 0, 0, 0])
_uv = me_road_turn.uv_layers.new(name='UVMap')
_uv.uv.foreach_set('vector', [0.5, 0.9497, 0.5, 0.737, 0.5, 0.7122, 0.5, 0.8778, 0.5, 0.2627, 0.5, 0.5, 0.375, 0.5, 0.375, 0.2627, 0.5, 0.4924, 0.5, 0.5793, 0.5, 0.5, 0.5, 0.2627, 0.375, 0.737, 0.5, 0.737, 0.5, 0.75, 0.375, 0.75, 0.5, 0.6005, 0.5, 0.7122, 0.375, 0.7122, 0.375, 0.6005, 0.5, 0.9497, 0.5, 0.9497, 0.5, 0.8778, 0.5, 0.8778, 0.375, 0.2627, 0.375, 0.2627, 0.5, 0.2627, 0.5, 0.2627, 0.5, 0.554, 0.5, 0.6005, 0.5, 0.5793, 0.5, 0.4924, 0.5, 0.4924, 0.5, 0.2627, 0.5, 0.3912, 0.5, 0.5394, 0.5, 0.5, 0.5, 0.5793, 0.375, 0.5793, 0.375, 0.5, 0.5, 0.9497, 0.5, 0.8778, 0.5, 0.7881, 0.5, 0.8346, 0.5, 0.7858, 0.5, 0.7502, 0.5, 0.7122, 0.5, 0.737, 0.5, 0.4456, 0.375, 0.4456, 0.375, 0.5, 0.5, 0.5, 0.5, 0.5593, 0.5, 0.4456, 0.5, 0.5, 0.5, 0.5793, 0.5, 0.2627, 0.375, 0.2627, 0.375, 0.3912, 0.5, 0.3912, 0.5, 0.554, 0.5, 0.4924, 0.5, 0.5394, 0.5, 0.5792, 0.5, 0.5898, 0.5, 0.5593, 0.5, 0.5793, 0.5, 0.6005, 0.5, 0.8778, 0.5, 0.554, 0.5, 0.5792, 0.5, 0.7881, 0.5, 0.8778, 0.5, 0.554, 0.5, 0.554, 0.5, 0.8778, 0.5, 0.554, 0.5, 0.4924, 0.5, 0.4924, 0.5, 0.554, 0.5, 0.4924, 0.5, 0.4924, 0.5, 0.2627, 0.5, 0.2627, 0.5, 0.7502, 0.5, 0.5898, 0.5, 0.6005, 0.5, 0.7122, 0.5, 0.8778, 0.5, 0.7122, 0.5, 0.6005, 0.5, 0.554, 0.5, 0.5793, 0.5, 0.6005, 0.375, 0.6005, 0.375, 0.5793, 0.375, 0.737, 0.3206, 0.737, 0.5, 0.7858, 0.5, 0.737, 0.5, 0.9873, 0.5, 0.9497, 0.5, 0.8346, 0.5, 0.8588, 0.5, 0.9873, 0.5, 0.9873, 0.5, 0.9497, 0.5, 0.9497, 0.375, 0.7122, 0.5, 0.7122, 0.5, 0.737, 0.375, 0.737, 0.5, 0.9873, 0.5, 0.75, 0.5, 0.737, 0.5, 0.9497, 0.5, 0.8588, 0.5, 0.8346, 0.5, 0.7858, 0.5, 0.8044, 0.5, 0.7881, 0.5, 0.5792, 0.5, 0.5898, 0.5, 0.7502, 0.5, 0.7858, 0.3206, 0.737, 0.375, 0.8044, 0.5, 0.8044, 0.5, 0.5792, 0.5, 0.5394, 0.5, 0.5593, 0.5, 0.5898, 0.5, 0.5394, 0.5, 0.3912, 0.5, 0.4456, 0.5, 0.5593, 0.5, 0.3912, 0.375, 0.3912, 0.375, 0.4456, 0.5, 0.4456, 0.5, 0.8346, 0.5, 0.7881, 0.5, 0.7502, 0.5, 0.7858])
me_road_turn.materials.append(mat_road)
me_road_turn.materials.append(mat_white_strip)
me_road_turn.use_remesh_preserve_volume = False
me_road_turn.use_remesh_preserve_attributes = False
me_road_turn.use_mirror_vertex_groups = False
me_road_turn.update()
me_road_uphill = bpy.data.meshes.new('road_uphill')
me_road_uphill.from_pydata([(0.45, 0.5, -0.05), (0.45, -0.5, 0.95), (0.45, 0.5, -4.917e-07), (0.0, -0.5, 1.0), (0.45, -0.5, 1.0), (0.0, 0.5, -4.917e-07), (0.02, 0.5, -4.917e-07), (0.02, -0.5, 1.0), (0.45, 0.3, 0.15), (0.45, 0.3, 0.2), (0.0, 0.3, 0.2), (0.02, 0.3, 0.2), (0.45, -0.3, 0.8), (0.0, -0.3, 0.8), (0.02, -0.3, 0.8), (0.45, -0.3, 0.75)], [], [(7, 4, 12, 14), (15, 12, 4, 1), (11, 6, 5, 10), (14, 11, 10, 13), (0, 2, 9, 8), (2, 6, 11, 9), (7, 14, 13, 3), (8, 9, 12, 15), (14, 12, 9, 11)])
me_road_uphill.polygons.foreach_set('material_index', [0, 0, 0, 1, 0, 0, 0, 0, 0])
_uv = me_road_uphill.uv_layers.new(name='UVMap')
_uv.uv.foreach_set('vector', [0.5, 0.9873, 0.5, 0.75, 0.5, 0.7122, 0.5, 0.8778, 0.375, 0.7122, 0.5, 0.7122, 0.5, 0.75, 0.375, 0.75, 0.5, 0.3741, 0.5, 0.2627, 0.5, 0.25, 0.5, 0.3653, 0.5, 0.8778, 0.5, 0.3741, 0.5, 0.3653, 0.5, 0.8867, 0.375, 0.5, 0.5, 0.5, 0.5, 0.5384, 0.375, 0.5384, 0.5, 0.5, 0.5, 0.2627, 0.5, 0.3741, 0.5, 0.5384, 0.5, 0.9873, 0.5, 0.8778, 0.5, 0.8867, 0.5, 1.0, 0.375, 0.5384, 0.5, 0.5384, 0.5, 0.7122, 0.375, 0.7122, 0.5, 0.8778, 0.5, 0.7122, 0.5, 0.5384, 0.5, 0.3741])
me_road_uphill.materials.append(mat_road)
me_road_uphill.materials.append(mat_white_strip)
me_road_uphill.use_remesh_preserve_volume = False
me_road_uphill.use_remesh_preserve_attributes = False
me_road_uphill.use_mirror_vertex_groups = False
me_road_uphill.update()
me_road_x = bpy.data.meshes.new('road_X')
me_road_x.from_pydata([(0.5, -0.45, 0.0), (0.5, -0.45, -0.05), (-0.5, -0.45, 0.0), (-0.5, -0.45, -0.05), (-0.45, -0.5, 0.0), (-0.45, -0.5, -0.05), (-0.45, 0.5, -4.917e-07), (-0.45, 0.5, -0.05), (-0.45, -0.45, -0.05), (-0.45, -0.45, 0.0), (-0.5, 0.45, -0.05), (0.5, 0.45, -0.05), (0.5, 0.45, -4.267e-07), (-0.5, 0.45, -4.267e-07), (-0.45, 0.45, -0.05), (-0.45, 0.45, -4.267e-07), (0.45, 0.5, -4.917e-07), (0.45, -0.5, 0.0), (0.45, 0.5, -0.05), (0.45, -0.45, 0.0), (0.45, -0.5, -0.05), (0.45, -0.45, -0.05), (0.45, 0.45, -0.05), (0.45, 0.45, -4.267e-07), (0.5, 0.02, -2.844e-07), (0.5, -0.02, -1.422e-07), (-0.5, 0.02, -2.844e-07), (-0.5, -0.02, -1.422e-07), (-0.45, 0.02, -2.844e-07), (-0.45, -0.02, -1.422e-07), (0.45, 0.02, -2.844e-07), (0.45, -0.02, -1.422e-07), (0.02, 0.5, -4.917e-07), (-0.02, 0.5, -4.917e-07), (0.02, -0.45, 0.0), (-0.02, -0.45, 0.0), (-0.02, -0.5, 0.0), (0.02, -0.5, 0.0), (-0.02, 0.45, -4.267e-07), (0.02, 0.45, -4.267e-07), (-0.02, 0.02, -2.844e-07), (0.02, 0.02, -2.844e-07), (-0.02, -0.02, -1.422e-07), (0.02, -0.02, -1.422e-07)], [], [(42, 29, 9, 35), (36, 35, 9, 4), (29, 27, 2, 9), (3, 8, 9, 2), (9, 8, 5, 4), (33, 6, 15, 38), (21, 19, 17, 20), (1, 0, 19, 21), (11, 22, 23, 12), (23, 22, 18, 16), (14, 15, 6, 7), (14, 10, 13, 15), (25, 31, 19, 0), (12, 23, 30, 24), (24, 30, 31, 25), (15, 13, 26, 28), (28, 26, 27, 29), (38, 15, 28, 40), (40, 28, 29, 42), (30, 41, 43, 31), (41, 40, 42, 43), (23, 39, 41, 30), (39, 38, 40, 41), (16, 32, 39, 23), (32, 33, 38, 39), (17, 19, 34, 37), (37, 34, 35, 36), (31, 43, 34, 19), (43, 42, 35, 34)])
me_road_x.polygons.foreach_set('material_index', [0, 0, 0, 0, 0, 0, 0, 0, 0, 0, 0, 0, 0, 0, 0, 0, 0, 0, 0, 0, 1, 0, 0, 0, 0, 0, 0, 0, 0])
_uv = me_road_x.uv_layers.new(name='UVMap')
_uv.uv.foreach_set('vector', [0.5, 0.6821, 0.5, 0.6874, 0.5, 0.7858, 0.5, 0.7721, 0.5, 0.7891, 0.5, 0.7721, 0.5, 0.7858, 0.5, 0.8044, 0.5, 0.6874, 0.5, 0.6685, 0.5, 0.737, 0.5, 0.7858, 0.375, 0.737, 0.3206, 0.737, 0.5, 0.7858, 0.5, 0.737, 0.5, 0.7858, 0.3206, 0.737, 0.375, 0.8044, 0.5, 0.8044, 0.5, 0.4609, 0.5, 0.4456, 0.5, 0.4906, 0.5, 0.5021, 0.3664, 0.737, 0.5, 0.7447, 0.5, 0.7586, 0.3664, 0.75, 0.375, 0.737, 0.5, 0.737, 0.5, 0.7447, 0.3664, 0.737, 0.375, 0.5314, 0.3664, 0.5314, 0.5, 0.525, 0.5, 0.5314, 0.5, 0.525, 0.3664, 0.5314, 0.375, 0.4914, 0.5, 0.4914, 0.3206, 0.5314, 0.5, 0.4906, 0.5, 0.4456, 0.375, 0.4456, 0.3206, 0.5314, 0.375, 0.5314, 0.5, 0.5314, 0.5, 0.4906, 0.5, 0.6685, 0.5, 0.6715, 0.5, 0.7447, 0.5, 0.737, 0.5, 0.5314, 0.5, 0.525, 0.5, 0.5982, 0.5, 0.5999, 0.5, 0.5999, 0.5, 0.5982, 0.5, 0.6715, 0.5, 0.6685, 0.5, 0.4906, 0.5, 0.5314, 0.5, 0.5999, 0.5, 0.589, 0.5, 0.589, 0.5, 0.5999, 0.5, 0.6685, 0.5, 0.6874, 0.5, 0.5021, 0.5, 0.4906, 0.5, 0.589, 0.5, 0.5921, 0.5, 0.5921, 0.5, 0.589, 0.5, 0.6874, 0.5, 0.6821, 0.5, 0.5982, 0.5, 0.5951, 0.5, 0.6768, 0.5, 0.6715, 0.5, 0.5951, 0.5, 0.5921, 0.5, 0.6821, 0.5, 0.6768, 0.5, 0.525, 0.5, 0.5135, 0.5, 0.5951, 0.5, 0.5982, 0.5, 0.5135, 0.5, 0.5021, 0.5, 0.5921, 0.5, 0.5951, 0.5, 0.4914, 0.5, 0.4761, 0.5, 0.5135, 0.5, 0.525, 0.5, 0.4761, 0.5, 0.4609, 0.5, 0.5021, 0.5, 0.5135, 0.5, 0.7586, 0.5, 0.7447, 0.5, 0.7584, 0.5, 0.7739, 0.5, 0.7739, 0.5, 0.7584, 0.5, 0.7721, 0.5, 0.7891, 0.5, 0.6715, 0.5, 0.6768, 0.5, 0.7584, 0.5, 0.7447, 0.5, 0.6768, 0.5, 0.6821, 0.5, 0.7721, 0.5, 0.7584])
me_road_x.materials.append(mat_road)
me_road_x.materials.append(mat_white_strip)
me_road_x.use_remesh_preserve_volume = False
me_road_x.use_remesh_preserve_attributes = False
me_road_x.use_mirror_vertex_groups = False
me_road_x.update()

# ---- objects
ob_light = bpy.data.objects.new('Light', light_light)
ob_camera = bpy.data.objects.new('Camera', cam_camera)
ob_door = bpy.data.objects.new('Door', me_door)
ob_depot = bpy.data.objects.new('Depot', me_depot)
ob_loadingbay = bpy.data.objects.new('LoadingBay', me_loadingbay)
ob_busstop = bpy.data.objects.new('BusStop', me_busstop)
ob_industrise = bpy.data.objects.new('Industrise', me_industrise)
ob_road_t = bpy.data.objects.new('road_T', me_road_t)
ob_road_end = bpy.data.objects.new('road_End', me_road_end)
ob_road_straight = bpy.data.objects.new('road_straight', me_road_straight)
ob_road_turn = bpy.data.objects.new('road_turn', me_road_turn)
ob_road_uphill = bpy.data.objects.new('road_uphill', me_road_uphill)
ob_road_x = bpy.data.objects.new('road_X', me_road_x)

# ---- transforms, parenting, visibility, modifiers, constraints
ob_light.location = (-2.416, -3.982, 7.943)
ob_light.rotation_euler = (0.6503, 0.05522, 1.866)
ob_light.lock_rotations_4d = False
ob_light.empty_display_type = 'ARROWS'
ob_light.color = (0.0, 0.0, 0.0, 0.0)
ob_light.lineart.crease_threshold = 0.0
ob_camera.location = (7.359, -6.926, 4.958)
ob_camera.rotation_euler = (1.109, 0.0, 0.8149)
ob_camera.lock_rotations_4d = False
ob_camera.empty_display_type = 'ARROWS'
ob_camera.color = (0.0, 0.0, 0.0, 0.0)
ob_camera.display_type = 'WIRE'
ob_camera.lineart.crease_threshold = 0.0
ob_door.parent = ob_depot
ob_door.location = (1.54e-16, 0.4, 0.7)
ob_depot.location = (0.0, 0.0, 0.0)
ob_loadingbay.location = (0.0, 2.0, 0.0)
ob_busstop.location = (0.0, 4.0, 0.0)
_m = ob_busstop.modifiers.new('Mirror', 'MIRROR')
_m.use_axis = (True, True, False)
_m.use_clip = True
ob_industrise.location = (0.0, 8.0, 0.0)
_m = ob_industrise.modifiers.new('Mirror', 'MIRROR')
_m.use_clip = True
ob_road_t.location = (1.0, -1.0, 0.0)
ob_road_t.lock_rotations_4d = False
ob_road_t.empty_display_type = 'ARROWS'
ob_road_t.lineart.crease_threshold = 0.0
ob_road_end.location = (1.0, 1.0, 0.0)
_m = ob_road_end.modifiers.new('Mirror', 'MIRROR')
ob_road_straight.location = (1.0, -6.326e-10, 0.0)
_m = ob_road_straight.modifiers.new('Mirror', 'MIRROR')
ob_road_turn.location = (1.0, 3.0, 0.0)
ob_road_uphill.location = (1.0, 2.0, 0.0)
_m = ob_road_uphill.modifiers.new('Mirror', 'MIRROR')
ob_road_x.location = (1.0, -2.0, 0.0)

# ---- collection membership
col_collection.objects.link(ob_light)
col_collection.objects.link(ob_camera)
col_collection.objects.link(ob_door)
col_building.objects.link(ob_depot)
col_building.objects.link(ob_loadingbay)
col_building.objects.link(ob_busstop)
col_building.objects.link(ob_industrise)
col_road.objects.link(ob_road_t)
col_road.objects.link(ob_road_end)
col_road.objects.link(ob_road_straight)
col_road.objects.link(ob_road_turn)
col_road.objects.link(ob_road_uphill)
col_road.objects.link(ob_road_x)

# ---- scene / render settings (as saved in the file)
scene.camera = ob_camera
scene.frame_start = 1; scene.frame_end = 20; scene.frame_set(1)
scene.render.engine = 'BLENDER_EEVEE_NEXT'
scene.cycles.use_denoising = False
scene.cycles.samples = 128
scene.cycles.sampling_pattern = 'TABULATED_SOBOL'
scene.cycles.use_adaptive_sampling = False
scene.cycles.use_light_tree = False
scene.view_settings.view_transform = 'Filmic'
bpy.context.view_layer.update()

